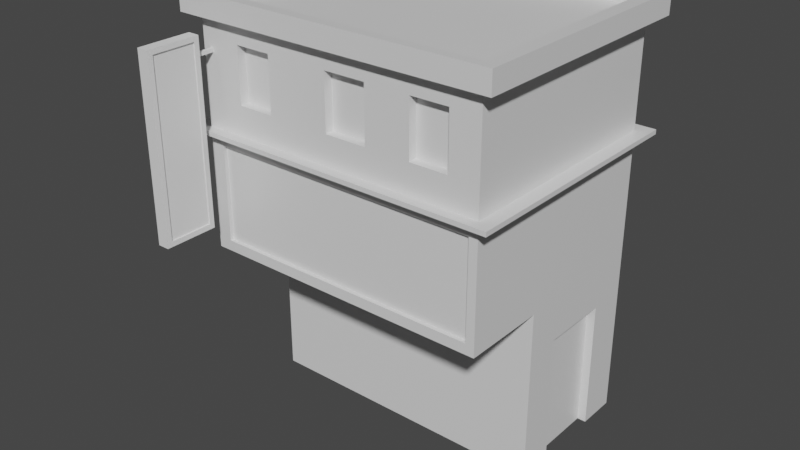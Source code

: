 # Source: House_1.blend  (saved by Blender 2.90.8; exported with 4.5.12 LTS)
import bpy
from mathutils import Matrix  # noqa: F401  (used for matrix-valued properties, if any)

bpy.ops.wm.read_factory_settings(use_empty=True)
scene = bpy.context.scene
scene.name = 'Scene'

# ---- collections
col_collection = bpy.data.collections.new('Collection'); scene.collection.children.link(col_collection)

# ---- materials (node trees are filled in below, after node groups)
mat_material = bpy.data.materials.new('Material')
mat_material.alpha_threshold = 0.0
mat_material.use_transparent_shadow = False
mat_material.line_color = (0.0, 0.0, 0.0, 1.0)

# ---- material node trees
mat_material.use_nodes = True; mat_material.node_tree.nodes.clear()
_N = mat_material.node_tree.nodes; _L = mat_material.node_tree.links
n0 = _N.new('ShaderNodeOutputMaterial'); n0.name = 'Material Output'; n0.location = (300, 300)
n1 = _N.new('ShaderNodeBsdfPrincipled'); n1.name = 'Principled BSDF'; n1.location = (10, 300)
n1.distribution = 'GGX'
n1.subsurface_method = 'BURLEY'
n1.inputs[2].default_value = 0.4
n1.inputs[3].default_value = 1.45
n1.inputs[27].default_value = (0.0, 0.0, 0.0, 1.0)
n1.inputs[28].default_value = 1.0
_L.new(n1.outputs[0], n0.inputs[0])
n0.is_active_output = True

# ---- world
world_world = bpy.data.worlds.new('World'); scene.world = world_world
world_world.use_nodes = True; world_world.node_tree.nodes.clear()
_N = world_world.node_tree.nodes; _L = world_world.node_tree.links
n0 = _N.new('ShaderNodeOutputWorld'); n0.name = 'World Output'; n0.location = (300, 300)
n1 = _N.new('ShaderNodeBackground'); n1.name = 'Background'; n1.location = (10, 300)
n1.inputs[0].default_value = (0.05088, 0.05088, 0.05088, 1.0)
_L.new(n1.outputs[0], n0.inputs[0])
n0.is_active_output = True
world_world.color = (0.05088, 0.05088, 0.05088)
world_world.use_sun_shadow = False
world_world.sun_shadow_jitter_overblur = 0.0

# ---- meshes
me_cube = bpy.data.meshes.new('Cube')
me_cube.from_pydata([(2.3, 1.0, 1.0), (2.3, 1.0, -1.0), (2.3, -0.7, 1.0), (2.3, -0.7, -1.0), (-1.0, 1.0, 1.0), (-1.0, 1.0, -1.0), (-1.0, -0.7, 1.0), (-1.0, -0.7, -1.0), (-1.0, -0.275, -1.0), (-1.0, -1.639, 1.0), (-1.0, -0.275, 1.0), (2.3, -0.275, -1.0), (-1.0, 0.5355, 1.0), (2.3, 0.5355, -1.0), (-1.0, 0.5355, -1.0), (2.3, -1.639, 1.0), (2.3, 1.0, 0.5), (-1.0, -0.7, 0.5), (2.3, -0.7, 0.5), (-1.0, 1.0, 0.5), (2.3, -0.275, 0.5), (-1.0, -0.275, 0.5), (2.3, 0.5355, 0.5), (-1.0, 0.5355, 0.5), (2.4, 1.0, 0.5), (2.4, 1.0, -1.0), (2.4, -0.7, 0.5), (2.4, -0.7, -1.0), (2.4, -0.275, 1.0), (2.4, -0.7, 1.0), (2.4, 0.5355, -1.0), (2.4, 0.5355, 1.0), (2.4, -0.275, -1.0), (2.4, -0.275, 0.5), (2.4, 1.0, 1.0), (2.4, 0.5355, 0.5), (2.569, -0.2595, 2.354), (-1.0, -0.7, 2.359), (-1.171, -0.2595, 2.354), (-1.0, 0.5355, 2.359), (-1.0, 1.0, 2.359), (2.3, 1.0, 2.359), (2.459, 1.143, 2.354), (-1.0, -0.275, 2.359), (2.4, -0.275, 2.359), (2.4, -0.7, 2.359), (2.4, 0.5355, 2.359), (2.4, 1.0, 2.359), (-1.0, -1.639, 2.359), (-0.9893, 1.143, 2.354), (2.4, -1.639, 1.0), (2.4, -1.639, 2.359), (2.4, 1.0, 2.223), (2.3, 1.0, 2.223), (-1.0, -0.275, 2.223), (-1.0, -0.7, 2.223), (-1.0, 1.0, 2.223), (-1.0, 0.5355, 2.223), (2.4, 0.5355, 2.223), (2.4, -0.7, 2.223), (2.4, -0.275, 2.223), (-1.0, -1.639, 2.223), (2.3, -1.639, 2.223), (2.4, -1.639, 2.223), (2.3, 1.0, 1.122), (-1.0, -0.7, 1.122), (-1.0, 1.0, 1.122), (2.4, 0.5355, 1.122), (2.4, -0.275, 1.122), (-1.0, -1.639, 1.122), (2.4, 1.0, 1.122), (-1.0, -0.275, 1.122), (-1.0, 0.5355, 1.122), (2.4, -0.7, 1.122), (2.3, -1.639, 1.122), (2.4, -1.639, 1.122), (-0.835, 1.0, -1.0), (-0.835, -0.7, 1.0), (-0.835, -0.7, -1.0), (-0.835, 1.0, 1.0), (-0.835, -0.275, -1.0), (-0.835, 0.5355, -1.0), (-0.835, 1.0, 0.5), (-0.835, -0.7, 0.5), (-1.171, 1.143, 2.354), (-0.835, 1.0, 2.359), (-1.171, 0.632, 2.354), (-1.171, -1.759, 2.354), (-0.835, -1.639, 1.0), (-1.171, -0.727, 2.354), (-0.835, -1.639, 2.223), (-0.835, 1.0, 2.223), (-0.835, 1.0, 1.122), (-0.835, -1.639, 1.122), (-0.835, -1.682, 1.0), (-1.0, -1.682, 1.0), (-1.0, -1.682, 1.122), (2.3, -1.682, 2.223), (2.3, -1.682, 2.359), (2.4, -1.682, 1.0), (2.3, -1.682, 1.0), (-0.835, -1.682, 2.359), (-1.0, -1.682, 2.359), (2.4, -1.682, 2.359), (2.4, -1.682, 2.223), (-1.0, -1.682, 2.223), (2.3, -1.682, 1.122), (2.4, -1.682, 1.122), (-0.835, -1.682, 2.223), (-0.835, -1.682, 1.122), (-1.0, -0.7, 2.401), (-1.0, -1.639, 2.401), (-0.835, 1.0, 3.668), (-1.0, 1.0, 3.668), (-1.0, 0.5355, 3.668), (-1.0, 0.5355, 2.401), (-1.0, 1.0, 2.401), (-0.835, 1.0, 2.401), (2.3, 1.0, 2.401), (2.3, -0.7, 3.668), (-1.0, -0.275, 2.401), (2.3, -0.275, 3.668), (-0.835, -0.7, 3.668), (2.4, -0.275, 2.401), (2.4, -0.7, 2.401), (2.4, 0.5355, 2.401), (2.4, 1.0, 2.401), (-1.0, -1.639, 3.668), (2.4, -1.639, 2.401), (-1.0, -0.7, 3.668), (-0.835, -1.682, 2.401), (-1.0, -1.682, 2.401), (2.4, -1.682, 2.401), (2.3, -1.682, 2.401), (2.569, -0.727, 2.354), (2.569, 0.632, 2.354), (2.569, 1.143, 2.354), (2.569, -0.2595, 2.406), (-1.171, -1.807, 2.406), (-1.171, -1.807, 2.354), (-0.9893, -1.807, 2.406), (-0.9893, -1.807, 2.354), (2.459, -1.807, 2.354), (2.459, -1.807, 2.406), (-1.171, -1.759, 2.406), (-0.9893, 1.143, 2.406), (2.569, -1.759, 2.354), (-1.171, 1.143, 2.406), (-1.171, 0.632, 2.406), (2.459, 1.143, 2.406), (2.569, -1.807, 2.406), (2.569, -1.807, 2.354), (2.569, -1.759, 2.406), (2.569, -0.727, 2.406), (-1.171, -0.2595, 2.406), (-1.171, -0.727, 2.406), (2.569, 0.632, 2.406), (2.569, 1.143, 2.406), (2.569, -0.2595, 2.354), (2.569, -0.727, 2.354), (-1.171, -0.2595, 2.354), (-1.171, 0.632, 2.354), (-1.171, -0.727, 2.354), (-0.9893, 1.143, 2.354), (2.459, 1.143, 2.354), (-1.171, 1.143, 2.354), (-1.171, -1.759, 2.354), (2.569, 0.632, 2.354), (2.569, 1.143, 2.354), (2.569, -0.2595, 2.406), (-1.171, -1.807, 2.406), (-1.171, -1.807, 2.354), (-0.9893, -1.807, 2.406), (-0.9893, -1.807, 2.354), (2.459, -1.807, 2.354), (2.459, -1.807, 2.406), (-1.171, -1.759, 2.406), (-0.9893, 1.143, 2.406), (2.569, -1.759, 2.354), (-1.171, 1.143, 2.406), (-1.171, 0.632, 2.406), (2.459, 1.143, 2.406), (2.569, -1.807, 2.406), (2.569, -1.807, 2.354), (2.569, -1.759, 2.406), (2.569, -0.727, 2.406), (-1.171, -0.2595, 2.406), (-1.171, -0.727, 2.406), (2.569, 0.632, 2.406), (2.569, 1.143, 2.406), (-1.0, -0.7, 3.601), (-1.0, -1.639, 3.601), (-1.171, -1.759, 2.406), (-1.0, -1.639, 2.401), (2.569, -1.759, 2.406), (-1.0, 0.5355, 3.601), (-1.0, 1.0, 3.601), (-0.835, 1.0, 3.601), (2.3, 1.0, 3.601), (2.4, -1.639, 2.401), (-1.0, -0.275, 3.601), (2.4, -0.7, 2.401), (2.569, -0.727, 2.406), (2.4, -0.275, 3.601), (2.4, -0.7, 3.601), (2.4, 0.5355, 3.601), (2.4, 1.0, 3.601), (-1.171, 0.632, 2.406), (2.4, -1.639, 3.601), (-1.0, 0.5355, 2.401), (-0.835, -1.682, 3.601), (-1.0, -1.682, 3.601), (2.4, -1.682, 3.601), (2.3, -1.682, 3.601), (2.3, 1.0, 3.668), (2.3, 0.5355, 3.668), (-1.0, -0.275, 3.668), (-0.835, -0.275, 3.668), (-0.835, 0.5355, 3.668), (2.4, -0.275, 3.668), (2.4, -0.7, 3.668), (2.4, 0.5355, 3.668), (2.4, 1.0, 3.668), (-0.835, -1.639, 3.668), (2.4, -1.639, 3.668), (2.3, -1.639, 3.668), (-0.835, -1.682, 3.668), (-1.0, -1.682, 3.668), (2.4, -1.682, 3.668), (2.3, -1.682, 3.668), (-1.171, -0.727, 2.406), (-1.0, -0.7, 2.401), (-1.0, -0.275, 2.401), (-1.171, -0.2595, 2.406), (2.569, -1.807, 2.406), (2.4, -1.682, 2.401), (2.3, -1.682, 2.401), (2.459, -1.807, 2.406), (-0.9893, -1.807, 2.406), (-0.835, -1.682, 2.401), (-1.0, -1.682, 2.401), (-1.171, -1.807, 2.406), (-0.9893, 1.143, 2.406), (-0.835, 1.0, 2.401), (2.3, 1.0, 2.401), (2.459, 1.143, 2.406), (-1.0, 1.0, 2.401), (2.4, -0.275, 2.401), (2.4, 0.5355, 2.401), (2.4, 1.0, 2.401), (-1.171, 1.143, 2.406), (2.569, -0.2595, 2.406), (2.569, 0.632, 2.406), (2.569, 1.143, 2.406), (-0.9893, 1.143, 3.671), (2.459, 1.143, 3.671), (-1.171, 0.632, 3.671), (-1.171, 1.143, 3.671), (-1.171, -0.727, 3.671), (-1.171, -1.759, 3.671), (-1.171, -0.727, 3.598), (-1.171, -1.759, 3.598), (-1.171, 0.632, 3.598), (-1.171, 1.143, 3.598), (-0.9893, 1.143, 3.598), (2.459, 1.143, 3.598), (-1.171, -0.2595, 3.598), (2.569, -0.2595, 3.598), (2.569, -0.727, 3.598), (2.569, 0.632, 3.598), (2.569, 1.143, 3.598), (2.569, 0.632, 3.671), (2.569, -0.727, 3.671), (2.569, -0.2595, 3.671), (2.459, -1.807, 3.671), (2.459, -1.807, 3.598), (-1.171, -1.807, 3.671), (-1.171, -1.807, 3.598), (-0.9893, -1.807, 3.598), (-0.9893, -1.807, 3.671), (2.569, -1.759, 3.598), (-1.171, -0.2595, 3.671), (2.569, 1.143, 3.671), (2.569, -1.807, 3.598), (2.569, -1.807, 3.671), (2.569, -1.759, 3.671), (-0.835, 1.0, 3.838), (2.3, 1.0, 3.838), (-1.0, 0.5355, 3.838), (-1.0, 1.0, 3.838), (-1.0, -0.7, 3.838), (-1.0, -1.639, 3.838), (-1.0, -1.682, 3.838), (-1.171, -1.807, 3.841), (2.459, 1.143, 3.841), (-1.171, 0.632, 3.841), (-1.171, 1.143, 3.841), (2.569, 1.143, 3.841), (2.4, 1.0, 3.838), (2.4, 0.5355, 3.838), (2.569, 0.632, 3.841), (-1.0, -0.275, 3.838), (2.4, -0.275, 3.838), (2.4, -0.7, 3.838), (2.4, -1.639, 3.838), (-0.835, -1.682, 3.838), (2.4, -1.682, 3.838), (2.3, -1.682, 3.838), (-0.9893, 1.143, 3.841), (-1.171, -0.727, 3.841), (-1.171, -1.759, 3.841), (-1.171, -0.2595, 3.841), (2.569, -0.2595, 3.841), (2.569, -0.727, 3.841), (2.569, -1.759, 3.841), (-0.9893, -1.807, 3.841), (2.569, -1.807, 3.841), (2.459, -1.807, 3.841), (2.3, -1.682, 3.361), (-1.0, -1.682, 3.361), (-0.835, -1.682, 3.361), (-0.835, 1.0, 3.361), (-1.0, 1.0, 3.361), (-1.0, 0.5355, 3.361), (2.3, 1.0, 3.361), (-1.0, -1.639, 3.361), (2.4, -1.682, 3.361), (2.4, -1.639, 3.361), (2.4, -0.7, 3.361), (-1.0, -0.275, 3.361), (-1.0, -0.7, 3.361), (2.4, 1.0, 3.361), (2.4, -0.275, 3.361), (2.4, 0.5355, 3.361), (2.3, -1.682, 2.737), (-1.0, -1.682, 2.737), (-0.835, 1.0, 2.737), (-1.0, 0.5355, 2.737), (2.4, -1.682, 2.737), (2.4, -1.639, 2.737), (-1.0, -0.275, 2.737), (2.4, -0.275, 2.737), (-0.835, -1.682, 2.737), (-1.0, 1.0, 2.737), (2.3, 1.0, 2.737), (-1.0, -1.639, 2.737), (2.4, -0.7, 2.737), (-1.0, -0.7, 2.737), (2.4, 1.0, 2.737), (2.4, 0.5355, 2.737), (-0.5215, -0.7, -1.0), (-0.5215, 1.0, 1.0), (-0.5215, 1.0, 0.5), (-0.5215, 1.0, 2.359), (-0.6445, 1.143, 2.354), (-0.5215, 1.0, 2.223), (-0.5215, 1.0, 1.122), (-0.5215, 1.0, -1.0), (-0.5215, -0.7, 1.0), (-0.5215, -0.275, -1.0), (-0.5215, 0.5355, -1.0), (-0.5215, -0.7, 0.5), (-0.5215, -1.639, 1.0), (-0.5215, -1.639, 2.223), (-0.5215, -1.639, 1.122), (-0.5215, -1.682, 1.0), (-0.5215, -1.682, 2.359), (-0.5215, -1.682, 2.223), (-0.5215, -1.682, 1.122), (-0.5215, 1.0, 3.668), (-0.5215, 1.0, 2.401), (-0.5215, -1.682, 2.401), (-0.6445, -1.807, 2.354), (-0.6445, 1.143, 2.406), (-0.6445, -1.807, 2.406), (-0.6445, 1.143, 2.354), (-0.6445, -1.807, 2.354), (-0.6445, 1.143, 2.406), (-0.6445, -1.807, 2.406), (-0.5215, 1.0, 3.601), (-0.5215, -1.682, 3.601), (-0.5215, -0.275, 3.668), (-0.5215, 0.5355, 3.668), (-0.5215, -0.7, 3.668), (-0.5215, -1.639, 3.668), (-0.5215, -1.682, 3.668), (-0.5215, 1.0, 2.401), (-0.5215, -1.682, 2.401), (-0.6445, 1.143, 2.406), (-0.6445, -1.807, 2.406), (-0.6445, 1.143, 3.671), (-0.6445, 1.143, 3.598), (-0.6445, -1.807, 3.598), (-0.6445, -1.807, 3.671), (-0.5215, 1.0, 3.838), (-0.5215, -1.682, 3.838), (-0.6445, 1.143, 3.841), (-0.6445, -1.807, 3.841), (-0.5215, -1.682, 3.361), (-0.5215, 1.0, 3.361), (-0.5215, 1.0, 2.737), (-0.5215, -1.682, 2.737), (-0.09827, -0.7, -1.0), (-0.09827, 1.0, 1.0), (-0.09827, 1.0, 0.5), (-0.09827, 1.0, 2.359), (-0.1789, 1.143, 2.354), (-0.09827, 1.0, 2.223), (-0.09827, 1.0, 1.122), (-0.09827, 1.0, 3.668), (-0.09827, 1.0, 2.401), (-0.1789, 1.143, 2.406), (-0.1789, 1.143, 2.354), (-0.1789, 1.143, 2.406), (-0.09827, 1.0, 3.601), (-0.09827, -0.275, 3.668), (-0.09827, 0.5355, 3.668), (-0.09827, 1.0, 2.401), (-0.1789, 1.143, 2.406), (-0.1789, 1.143, 3.671), (-0.1789, 1.143, 3.598), (-0.09827, 1.0, 3.838), (-0.1789, 1.143, 3.841), (-0.09827, 1.0, 3.361), (-0.09827, 1.0, 2.737), (-0.09827, 1.0, -1.0), (-0.09827, -0.7, 1.0), (-0.09827, -0.275, -1.0), (-0.09827, 0.5355, -1.0), (-0.09827, -0.7, 0.5), (-0.09827, -1.639, 1.0), (-0.09827, -1.639, 2.223), (-0.09827, -1.639, 1.122), (-0.09827, -1.682, 1.0), (-0.09827, -1.682, 2.359), (-0.09827, -1.682, 2.223), (-0.09827, -1.682, 1.122), (-0.09827, -1.682, 2.401), (-0.1789, -1.807, 2.354), (-0.1789, -1.807, 2.406), (-0.1789, -1.807, 2.354), (-0.1789, -1.807, 2.406), (-0.09827, -1.682, 3.601), (-0.09827, -0.7, 3.668), (-0.09827, -1.639, 3.668), (-0.09827, -1.682, 3.668), (-0.09827, -1.682, 2.401), (-0.1789, -1.807, 2.406), (-0.1789, -1.807, 3.598), (-0.1789, -1.807, 3.671), (-0.09827, -1.682, 3.838), (-0.1789, -1.807, 3.841), (-0.09827, -1.682, 3.361), (-0.09827, -1.682, 2.737), (2.06, -0.7, -1.0), (2.06, 1.0, 1.0), (2.06, 1.0, 0.5), (2.06, 1.0, 2.359), (2.195, 1.143, 2.354), (2.06, 1.0, 2.223), (2.06, 1.0, 1.122), (2.06, 1.0, 3.668), (2.06, 1.0, 2.401), (2.195, 1.143, 2.406), (2.195, 1.143, 2.354), (2.195, 1.143, 2.406), (2.06, 1.0, 3.601), (2.06, -0.275, 3.668), (2.06, 0.5355, 3.668), (2.06, 1.0, 2.401), (2.195, 1.143, 2.406), (2.195, 1.143, 3.671), (2.195, 1.143, 3.598), (2.06, 1.0, 3.838), (2.195, 1.143, 3.841), (2.06, 1.0, 3.361), (2.06, 1.0, 2.737), (2.06, 1.0, -1.0), (2.06, -0.7, 1.0), (2.06, -0.275, -1.0), (2.06, 0.5355, -1.0), (2.06, -0.7, 0.5), (2.06, -1.639, 1.0), (2.06, -1.639, 2.223), (2.06, -1.639, 1.122), (2.06, -1.682, 1.0), (2.06, -1.682, 2.359), (2.06, -1.682, 2.223), (2.06, -1.682, 1.122), (2.06, -1.682, 2.401), (2.195, -1.807, 2.354), (2.195, -1.807, 2.406), (2.195, -1.807, 2.354), (2.195, -1.807, 2.406), (2.06, -1.682, 3.601), (2.06, -0.7, 3.668), (2.06, -1.639, 3.668), (2.06, -1.682, 3.668), (2.06, -1.682, 2.401), (2.195, -1.807, 2.406), (2.195, -1.807, 3.598), (2.195, -1.807, 3.671), (2.06, -1.682, 3.838), (2.195, -1.807, 3.841), (2.06, -1.682, 3.361), (2.06, -1.682, 2.737), (1.628, 1.0, -1.0), (1.628, -0.7, 1.0), (1.628, -0.275, -1.0), (1.628, 0.5355, -1.0), (1.628, -0.7, 0.5), (1.628, -1.639, 1.0), (1.628, -1.639, 2.223), (1.628, -1.639, 1.122), (1.628, -1.682, 1.0), (1.628, -1.682, 2.359), (1.628, -1.682, 2.223), (1.628, -1.682, 1.122), (1.628, -1.682, 2.401), (1.721, -1.807, 2.354), (1.721, -1.807, 2.406), (1.721, -1.807, 2.354), (1.721, -1.807, 2.406), (1.628, -1.682, 3.601), (1.628, -0.7, 3.668), (1.628, -1.639, 3.668), (1.628, -1.682, 3.668), (1.628, -1.682, 2.401), (1.721, -1.807, 2.406), (1.721, -1.807, 3.598), (1.721, -1.807, 3.671), (1.628, -1.682, 3.838), (1.721, -1.807, 3.841), (1.628, -1.682, 3.361), (1.628, -1.682, 2.737), (1.628, -0.7, -1.0), (1.628, 1.0, 1.0), (1.628, 1.0, 0.5), (1.628, 1.0, 2.359), (1.721, 1.143, 2.354), (1.628, 1.0, 2.223), (1.628, 1.0, 1.122), (1.628, 1.0, 3.668), (1.628, 1.0, 2.401), (1.721, 1.143, 2.406), (1.721, 1.143, 2.354), (1.721, 1.143, 2.406), (1.628, 1.0, 3.601), (1.628, -0.275, 3.668), (1.628, 0.5355, 3.668), (1.628, 1.0, 2.401), (1.721, 1.143, 2.406), (1.721, 1.143, 3.671), (1.721, 1.143, 3.598), (1.628, 1.0, 3.838), (1.721, 1.143, 3.841), (1.628, 1.0, 3.361), (1.628, 1.0, 2.737), (1.11, 1.0, -1.0), (1.11, -0.7, 1.0), (1.11, -0.275, -1.0), (1.11, 0.5355, -1.0), (1.11, -0.7, 0.5), (1.11, -1.639, 1.0), (1.11, -1.639, 2.223), (1.11, -1.639, 1.122), (1.11, -1.682, 1.0), (1.11, -1.682, 2.359), (1.11, -1.682, 2.223), (1.11, -1.682, 1.122), (1.11, -1.682, 2.401), (1.151, -1.807, 2.354), (1.151, -1.807, 2.406), (1.151, -1.807, 2.354), (1.151, -1.807, 2.406), (1.11, -1.682, 3.601), (1.11, -0.7, 3.668), (1.11, -1.639, 3.668), (1.11, -1.682, 3.668), (1.11, -1.682, 2.401), (1.151, -1.807, 2.406), (1.151, -1.807, 3.598), (1.151, -1.807, 3.671), (1.11, -1.682, 3.838), (1.151, -1.807, 3.841), (1.11, -1.682, 3.361), (1.11, -1.682, 2.737), (1.11, -0.7, -1.0), (1.11, 1.0, 1.0), (1.11, 1.0, 0.5), (1.11, 1.0, 2.359), (1.151, 1.143, 2.354), (1.11, 1.0, 2.223), (1.11, 1.0, 1.122), (1.11, 1.0, 3.668), (1.11, 1.0, 2.401), (1.151, 1.143, 2.406), (1.151, 1.143, 2.354), (1.151, 1.143, 2.406), (1.11, 1.0, 3.601), (1.11, -0.275, 3.668), (1.11, 0.5355, 3.668), (1.11, 1.0, 2.401), (1.151, 1.143, 2.406), (1.151, 1.143, 3.671), (1.151, 1.143, 3.598), (1.11, 1.0, 3.838), (1.151, 1.143, 3.841), (1.11, 1.0, 3.361), (1.11, 1.0, 2.737), (0.627, 1.0, -1.0), (0.627, -0.7, 1.0), (0.627, -0.275, -1.0), (0.627, 0.5355, -1.0), (0.627, -0.7, 0.5), (0.627, -1.639, 1.0), (0.627, -1.639, 2.223), (0.627, -1.639, 1.122), (0.627, -1.682, 1.0), (0.627, -1.682, 2.359), (0.627, -1.682, 2.223), (0.627, -1.682, 1.122), (0.627, -1.682, 2.401), (0.6188, -1.807, 2.354), (0.6188, -1.807, 2.406), (0.6188, -1.807, 2.354), (0.6188, -1.807, 2.406), (0.627, -1.682, 3.601), (0.627, -0.7, 3.668), (0.627, -1.639, 3.668), (0.627, -1.682, 3.668), (0.627, -1.682, 2.401), (0.6188, -1.807, 2.406), (0.6188, -1.807, 3.598), (0.6188, -1.807, 3.671), (0.627, -1.682, 3.838), (0.6188, -1.807, 3.841), (0.627, -1.682, 3.361), (0.627, -1.682, 2.737), (0.627, -0.7, -1.0), (0.627, 1.0, 1.0), (0.627, 1.0, 0.5), (0.627, 1.0, 2.359), (0.6188, 1.143, 2.354), (0.627, 1.0, 2.223), (0.627, 1.0, 1.122), (0.627, 1.0, 3.668), (0.627, 1.0, 2.401), (0.6188, 1.143, 2.406), (0.6188, 1.143, 2.354), (0.6188, 1.143, 2.406), (0.627, 1.0, 3.601), (0.627, -0.275, 3.668), (0.627, 0.5355, 3.668), (0.627, 1.0, 2.401), (0.6188, 1.143, 2.406), (0.6188, 1.143, 3.671), (0.6188, 1.143, 3.598), (0.627, 1.0, 3.838), (0.6188, 1.143, 3.841), (0.627, 1.0, 3.361), (0.627, 1.0, 2.737), (-0.09827, -1.582, 3.361), (-0.5215, -1.582, 3.361), (-0.09827, -1.582, 2.737), (-0.5215, -1.582, 2.737), (2.06, -1.582, 2.737), (2.06, -1.582, 3.361), (1.628, -1.582, 3.361), (1.628, -1.582, 2.737), (1.11, -1.582, 2.737), (1.11, -1.582, 3.361), (0.627, -1.582, 3.361), (0.627, -1.582, 2.737)], [], [(59, 45, 51, 63), (83, 77, 6, 17), (23, 12, 4, 19), (479, 11, 3, 454), (2, 18, 26, 29), (456, 455, 0, 16), (58, 52, 47, 46), (480, 13, 11, 479), (17, 6, 10, 21), (91, 56, 40, 85), (57, 54, 43, 39), (477, 1, 13, 480), (11, 20, 33, 32), (21, 10, 12, 23), (8, 21, 23, 14), (22, 13, 30, 35), (7, 17, 21, 8), (477, 456, 16, 1), (1, 16, 24, 25), (14, 23, 19, 5), (78, 83, 17, 7), (33, 28, 29, 26), (35, 31, 28, 33), (24, 34, 31, 35), (25, 24, 35, 30), (32, 33, 26, 27), (491, 143, 237, 499), (56, 57, 39, 40), (18, 3, 27, 26), (16, 0, 34, 24), (13, 1, 25, 30), (3, 11, 32, 27), (20, 22, 35, 33), (116, 117, 243, 246), (45, 44, 36, 134), (37, 48, 87, 89), (48, 102, 139, 87), (85, 40, 84, 49), (143, 150, 234, 237), (54, 55, 37, 43), (60, 58, 46, 44), (52, 53, 41, 47), (59, 60, 44, 45), (364, 93, 109, 368), (50, 75, 107, 99), (65, 6, 9, 69), (2, 29, 50, 15), (120, 115, 209, 232), (478, 2, 15, 482), (37, 55, 61, 48), (69, 9, 95, 96), (73, 68, 60, 59), (70, 64, 53, 52), (68, 67, 58, 60), (71, 65, 55, 54), (66, 72, 57, 56), (72, 71, 54, 57), (92, 66, 56, 91), (67, 70, 52, 58), (73, 59, 63, 75), (29, 73, 75, 50), (31, 34, 70, 67), (79, 4, 66, 92), (12, 10, 71, 72), (4, 12, 72, 66), (10, 6, 65, 71), (28, 31, 67, 68), (34, 0, 64, 70), (29, 28, 68, 73), (75, 63, 104, 107), (9, 88, 94, 95), (55, 65, 69, 61), (483, 62, 97, 487), (351, 79, 92, 356), (356, 92, 91, 355), (62, 74, 106, 97), (6, 77, 88, 9), (93, 90, 108, 109), (138, 140, 238, 241), (39, 43, 38, 86), (124, 128, 199, 201), (131, 111, 193, 240), (350, 361, 83, 78), (5, 19, 82, 76), (5, 76, 81, 14), (355, 91, 85, 353), (14, 81, 80, 8), (19, 4, 79, 82), (8, 80, 78, 7), (361, 358, 77, 83), (97, 104, 103, 98), (487, 97, 98, 486), (106, 107, 104, 97), (100, 99, 107, 106), (485, 100, 106, 488), (95, 94, 109, 96), (96, 109, 108, 105), (105, 108, 101, 102), (15, 50, 99, 100), (145, 147, 250, 242), (61, 69, 96, 105), (43, 37, 89, 38), (482, 15, 100, 485), (63, 51, 103, 104), (48, 61, 105, 102), (371, 130, 239, 387), (399, 321, 197, 379), (328, 332, 203, 204), (504, 318, 213, 494), (322, 323, 195, 196), (318, 326, 212, 213), (319, 320, 210, 211), (321, 322, 196, 197), (323, 329, 200, 195), (331, 324, 198, 206), (330, 325, 191, 190), (326, 327, 208, 212), (327, 328, 204, 208), (329, 330, 190, 200), (333, 331, 206, 205), (332, 333, 205, 203), (110, 120, 232, 231), (374, 140, 172, 378), (151, 146, 178, 183), (150, 143, 175, 182), (49, 84, 165, 163), (89, 87, 166, 162), (140, 138, 170, 172), (84, 86, 161, 165), (147, 145, 177, 179), (146, 134, 159, 178), (87, 139, 171, 166), (153, 152, 184, 185), (354, 49, 163, 375), (490, 142, 174, 492), (149, 157, 189, 181), (142, 151, 183, 174), (157, 156, 188, 189), (44, 46, 135, 36), (152, 153, 202, 194), (46, 47, 136, 135), (132, 133, 236, 235), (102, 101, 141, 139), (103, 51, 146, 151), (486, 98, 142, 490), (157, 149, 245, 253), (98, 103, 151, 142), (130, 131, 240, 239), (47, 41, 42, 136), (51, 45, 134, 146), (40, 39, 86, 84), (462, 118, 244, 469), (353, 85, 49, 354), (156, 157, 253, 252), (375, 163, 177, 377), (174, 183, 182, 175), (159, 158, 169, 185), (166, 171, 170, 176), (165, 161, 180, 179), (171, 173, 172, 170), (492, 174, 175, 493), (162, 166, 176, 187), (163, 165, 179, 177), (161, 160, 186, 180), (168, 164, 181, 189), (183, 178, 184, 182), (178, 159, 185, 184), (160, 162, 187, 186), (167, 168, 189, 188), (158, 167, 188, 169), (144, 155, 187, 176), (138, 144, 176, 170), (36, 135, 167, 158), (148, 147, 179, 180), (152, 150, 182, 184), (135, 136, 168, 167), (463, 149, 181, 465), (134, 36, 158, 159), (155, 154, 186, 187), (86, 38, 160, 161), (136, 42, 164, 168), (154, 148, 180, 186), (137, 153, 185, 169), (156, 137, 169, 188), (38, 89, 162, 160), (139, 141, 173, 171), (274, 284, 316, 317), (204, 203, 267, 268), (127, 129, 290, 291), (228, 229, 307, 306), (212, 208, 280, 283), (197, 196, 263, 264), (276, 279, 315, 293), (195, 200, 266, 262), (208, 204, 268, 280), (191, 211, 277, 261), (226, 227, 292, 305), (494, 213, 275, 500), (200, 190, 260, 266), (258, 259, 310, 309), (213, 212, 283, 275), (325, 319, 211, 191), (122, 129, 127, 223), (217, 216, 129, 122), (214, 215, 221, 222), (218, 114, 216, 217), (112, 113, 114, 218), (215, 121, 219, 221), (121, 119, 220, 219), (220, 119, 225, 224), (369, 112, 218, 382), (382, 218, 217, 381), (381, 217, 122, 383), (383, 122, 223, 384), (223, 127, 227, 226), (224, 225, 229, 228), (384, 223, 226, 385), (254, 257, 296, 308), (199, 235, 234, 194), (246, 243, 242, 250), (232, 209, 207, 233), (201, 199, 194, 202), (240, 193, 192, 241), (387, 239, 238, 389), (231, 232, 233, 230), (235, 236, 237, 234), (239, 240, 241, 238), (469, 244, 245, 470), (247, 201, 202, 251), (248, 247, 251, 252), (249, 248, 252, 253), (193, 231, 230, 192), (244, 249, 253, 245), (209, 246, 250, 207), (128, 132, 235, 199), (155, 144, 192, 230), (144, 138, 241, 192), (123, 124, 201, 247), (147, 148, 207, 250), (150, 152, 194, 234), (125, 123, 247, 248), (373, 145, 242, 388), (126, 125, 248, 249), (154, 155, 230, 233), (111, 110, 231, 193), (148, 154, 233, 207), (118, 126, 249, 244), (153, 137, 251, 202), (137, 156, 252, 251), (115, 116, 246, 209), (266, 260, 258, 281), (269, 270, 282, 271), (267, 269, 271, 273), (261, 277, 276, 259), (391, 264, 254, 390), (268, 267, 273, 272), (500, 275, 274, 501), (263, 262, 256, 257), (275, 283, 284, 274), (277, 278, 279, 276), (264, 263, 257, 254), (262, 266, 281, 256), (270, 265, 255, 282), (260, 261, 259, 258), (283, 280, 285, 284), (280, 268, 272, 285), (257, 256, 295, 296), (203, 205, 269, 267), (285, 272, 313, 314), (390, 254, 308, 396), (205, 206, 270, 269), (282, 255, 294, 297), (190, 191, 261, 260), (214, 222, 298, 287), (206, 198, 265, 270), (271, 282, 297, 300), (114, 113, 289, 288), (273, 271, 300, 312), (196, 195, 262, 263), (222, 221, 299, 298), (379, 197, 264, 391), (211, 210, 278, 277), (290, 301, 311, 309), (291, 290, 309, 310), (306, 307, 317, 316), (305, 292, 293, 315), (287, 298, 297, 294), (288, 289, 296, 295), (298, 299, 300, 297), (395, 305, 315, 397), (292, 291, 310, 293), (303, 304, 314, 313), (301, 288, 295, 311), (289, 286, 308, 296), (304, 306, 316, 314), (302, 303, 313, 312), (473, 287, 294, 474), (299, 302, 312, 300), (129, 216, 301, 290), (385, 226, 305, 395), (501, 274, 317, 503), (227, 127, 291, 292), (220, 224, 304, 303), (259, 276, 293, 310), (216, 114, 288, 301), (284, 285, 314, 316), (113, 112, 286, 289), (224, 228, 306, 304), (281, 258, 309, 311), (219, 220, 303, 302), (461, 214, 287, 473), (256, 281, 311, 295), (221, 219, 302, 299), (272, 273, 312, 313), (345, 335, 319, 325), (341, 349, 333, 332), (349, 348, 331, 333), (340, 347, 330, 329), (339, 346, 328, 327), (338, 339, 327, 326), (347, 345, 325, 330), (348, 344, 324, 331), (337, 340, 329, 323), (336, 343, 322, 321), (335, 342, 320, 319), (334, 338, 326, 318), (343, 337, 323, 322), (505, 334, 318, 504), (346, 341, 332, 328), (400, 336, 321, 399), (370, 117, 336, 400), (124, 123, 341, 346), (489, 133, 334, 505), (116, 115, 337, 343), (133, 132, 338, 334), (131, 130, 342, 335), (117, 116, 343, 336), (115, 120, 340, 337), (126, 118, 344, 348), (110, 111, 345, 347), (132, 128, 339, 338), (128, 124, 346, 339), (120, 110, 347, 340), (125, 126, 348, 349), (123, 125, 349, 341), (111, 131, 335, 345), (130, 371, 401, 342), (410, 370, 400, 424), (424, 400, 399, 423), (342, 401, 398, 320), (112, 369, 394, 286), (279, 393, 397, 315), (445, 385, 395, 450), (286, 394, 396, 308), (450, 395, 397, 451), (414, 379, 391, 420), (419, 390, 396, 422), (278, 392, 393, 279), (420, 391, 390, 419), (411, 373, 388, 418), (243, 386, 388, 242), (446, 387, 389, 447), (444, 384, 385, 445), (443, 383, 384, 444), (415, 381, 383, 443), (416, 382, 381, 415), (409, 369, 382, 416), (210, 380, 392, 278), (145, 373, 377, 177), (173, 376, 378, 172), (412, 375, 377, 413), (405, 353, 354, 406), (117, 370, 386, 243), (101, 366, 372, 141), (141, 372, 376, 173), (406, 354, 375, 412), (439, 374, 378, 441), (320, 398, 380, 210), (423, 399, 379, 414), (437, 371, 387, 446), (88, 362, 365, 94), (94, 365, 368, 109), (108, 367, 366, 101), (429, 426, 358, 361), (407, 355, 353, 405), (402, 429, 361, 350), (408, 356, 355, 407), (403, 351, 356, 408), (90, 363, 367, 108), (77, 358, 362, 88), (432, 364, 368, 436), (140, 374, 389, 238), (76, 82, 352, 357), (76, 357, 360, 81), (81, 360, 359, 80), (82, 79, 351, 352), (80, 359, 350, 78), (617, 432, 436, 621), (640, 403, 408, 645), (645, 408, 407, 644), (639, 614, 429, 402), (644, 407, 405, 642), (614, 611, 426, 429), (622, 437, 446, 631), (660, 423, 414, 651), (624, 439, 441, 626), (643, 406, 412, 649), (642, 405, 406, 643), (649, 412, 413, 650), (646, 409, 416, 653), (653, 416, 415, 652), (652, 415, 443, 628), (628, 443, 444, 629), (629, 444, 445, 630), (631, 446, 447, 632), (648, 411, 418, 655), (657, 420, 419, 656), (656, 419, 422, 659), (651, 414, 420, 657), (635, 450, 451, 636), (630, 445, 450, 635), (661, 424, 423, 660), (647, 410, 424, 661), (371, 437, 453, 401), (401, 453, 664, 665), (369, 409, 421, 394), (393, 449, 451, 397), (394, 421, 422, 396), (392, 448, 449, 393), (386, 417, 418, 388), (380, 442, 448, 392), (373, 411, 413, 377), (376, 440, 441, 378), (370, 410, 417, 386), (366, 434, 438, 372), (372, 438, 440, 376), (398, 452, 442, 380), (362, 430, 433, 365), (365, 433, 436, 368), (367, 435, 434, 366), (363, 431, 435, 367), (358, 426, 430, 362), (374, 439, 447, 389), (357, 352, 404, 425), (357, 425, 428, 360), (360, 428, 427, 359), (352, 351, 403, 404), (359, 427, 402, 350), (118, 462, 476, 344), (344, 476, 475, 324), (229, 497, 502, 307), (307, 502, 503, 317), (198, 466, 472, 265), (255, 471, 474, 294), (265, 472, 471, 255), (149, 463, 470, 245), (236, 498, 499, 237), (225, 496, 497, 229), (119, 495, 496, 225), (121, 467, 495, 119), (215, 468, 467, 121), (214, 461, 468, 215), (164, 464, 465, 181), (41, 457, 458, 42), (42, 458, 464, 164), (143, 491, 493, 175), (324, 475, 466, 198), (133, 489, 498, 236), (18, 2, 478, 481), (53, 459, 457, 41), (3, 18, 481, 454), (64, 460, 459, 53), (0, 455, 460, 64), (74, 484, 488, 106), (518, 489, 505, 534), (586, 585, 671, 670), (542, 461, 473, 554), (530, 501, 503, 532), (554, 473, 474, 555), (529, 500, 501, 530), (550, 469, 470, 551), (523, 494, 500, 529), (544, 463, 465, 546), (521, 492, 493, 522), (543, 462, 469, 550), (515, 486, 490, 519), (519, 490, 492, 521), (533, 504, 494, 523), (511, 482, 485, 514), (514, 485, 488, 517), (516, 487, 486, 515), (512, 483, 487, 516), (507, 478, 482, 511), (520, 491, 499, 528), (506, 537, 456, 477), (506, 477, 480, 509), (509, 480, 479, 508), (537, 536, 455, 456), (508, 479, 454, 535), (560, 508, 535, 587), (589, 588, 536, 537), (561, 509, 508, 560), (558, 506, 509, 561), (558, 589, 537, 506), (572, 520, 528, 580), (559, 507, 511, 563), (564, 512, 516, 568), (568, 516, 515, 567), (566, 514, 517, 569), (563, 511, 514, 566), (585, 533, 523, 575), (571, 519, 521, 573), (567, 515, 519, 571), (595, 543, 550, 602), (573, 521, 522, 574), (596, 544, 546, 598), (575, 523, 529, 581), (602, 550, 551, 603), (581, 529, 530, 582), (606, 554, 555, 607), (582, 530, 532, 584), (594, 542, 554, 606), (586, 534, 533, 585), (570, 518, 534, 586), (462, 543, 557, 476), (476, 557, 556, 475), (497, 526, 531, 502), (502, 531, 532, 503), (466, 547, 553, 472), (471, 552, 555, 474), (472, 553, 552, 471), (463, 544, 551, 470), (498, 527, 528, 499), (496, 525, 526, 497), (495, 524, 525, 496), (467, 548, 524, 495), (468, 549, 548, 467), (461, 542, 549, 468), (464, 545, 546, 465), (457, 538, 539, 458), (458, 539, 545, 464), (491, 520, 522, 493), (475, 556, 547, 466), (489, 518, 527, 498), (481, 478, 507, 510), (459, 540, 538, 457), (454, 481, 510, 535), (460, 541, 540, 459), (455, 536, 541, 460), (484, 513, 517, 488), (622, 570, 586, 638), (585, 637, 672, 671), (646, 594, 606, 658), (634, 582, 584, 636), (658, 606, 607, 659), (633, 581, 582, 634), (654, 602, 603, 655), (627, 575, 581, 633), (648, 596, 598, 650), (625, 573, 574, 626), (647, 595, 602, 654), (619, 567, 571, 623), (623, 571, 573, 625), (637, 585, 575, 627), (615, 563, 566, 618), (618, 566, 569, 621), (620, 568, 567, 619), (616, 564, 568, 620), (611, 559, 563, 615), (624, 572, 580, 632), (610, 641, 589, 558), (610, 558, 561, 613), (613, 561, 560, 612), (641, 640, 588, 589), (612, 560, 587, 639), (543, 595, 609, 557), (557, 609, 608, 556), (526, 578, 583, 531), (531, 583, 584, 532), (547, 599, 605, 553), (552, 604, 607, 555), (553, 605, 604, 552), (544, 596, 603, 551), (527, 579, 580, 528), (525, 577, 578, 526), (524, 576, 577, 525), (548, 600, 576, 524), (549, 601, 600, 548), (542, 594, 601, 549), (545, 597, 598, 546), (538, 590, 591, 539), (539, 591, 597, 545), (520, 572, 574, 522), (556, 608, 599, 547), (518, 570, 579, 527), (510, 507, 559, 562), (540, 592, 590, 538), (535, 510, 562, 587), (541, 593, 592, 540), (536, 588, 593, 541), (513, 565, 569, 517), (427, 612, 639, 402), (404, 403, 640, 641), (428, 613, 612, 427), (425, 610, 613, 428), (425, 404, 641, 610), (439, 624, 632, 447), (426, 611, 615, 430), (431, 616, 620, 435), (435, 620, 619, 434), (433, 618, 621, 436), (430, 615, 618, 433), (452, 637, 627, 442), (438, 623, 625, 440), (434, 619, 623, 438), (410, 647, 654, 417), (440, 625, 626, 441), (411, 648, 650, 413), (442, 627, 633, 448), (417, 654, 655, 418), (448, 633, 634, 449), (421, 658, 659, 422), (449, 634, 636, 451), (409, 646, 658, 421), (453, 638, 637, 452), (437, 622, 638, 453), (595, 647, 661, 609), (609, 661, 660, 608), (578, 630, 635, 583), (583, 635, 636, 584), (599, 651, 657, 605), (604, 656, 659, 607), (605, 657, 656, 604), (596, 648, 655, 603), (579, 631, 632, 580), (577, 629, 630, 578), (576, 628, 629, 577), (600, 652, 628, 576), (601, 653, 652, 600), (594, 646, 653, 601), (597, 649, 650, 598), (590, 642, 643, 591), (591, 643, 649, 597), (572, 624, 626, 574), (608, 660, 651, 599), (570, 622, 631, 579), (562, 559, 611, 614), (592, 644, 642, 590), (587, 562, 614, 639), (593, 645, 644, 592), (588, 640, 645, 593), (565, 617, 621, 569), (534, 505, 666, 669), (533, 534, 669, 668), (452, 398, 663, 662), (638, 586, 670, 673), (398, 401, 665, 663), (637, 638, 673, 672), (505, 504, 667, 666), (504, 533, 668, 667), (453, 452, 662, 664)])
_uv = me_cube.uv_layers.new(name='UVMap')
_uv.uv.foreach_set('vector', [0.625, 0.75, 0.625, 0.75, 0.625, 0.75, 0.625, 0.75, 0.5625, 0.9875, 0.625, 0.9875, 0.625, 1.0, 0.5625, 1.0, 0.5625, 0.1937, 0.625, 0.1937, 0.625, 0.25, 0.5625, 0.25, 0.3568, 0.6875, 0.375, 0.6875, 0.375, 0.75, 0.3568, 0.75, 0.625, 0.75, 0.5625, 0.75, 0.5625, 0.75, 0.625, 0.75, 0.5625, 0.4818, 0.625, 0.4818, 0.625, 0.5, 0.5625, 0.5, 0.625, 0.5562, 0.625, 0.5, 0.625, 0.5, 0.625, 0.5562, 0.3568, 0.5562, 0.375, 0.5562, 0.375, 0.6875, 0.3568, 0.6875, 0.5625, 0.0, 0.625, 0.0, 0.625, 0.0625, 0.5625, 0.0625, 0.625, 0.2625, 0.625, 0.25, 0.625, 0.25, 0.625, 0.2625, 0.625, 0.1937, 0.625, 0.0625, 0.625, 0.0625, 0.625, 0.1937, 0.3568, 0.5, 0.375, 0.5, 0.375, 0.5562, 0.3568, 0.5562, 0.375, 0.6875, 0.5625, 0.6875, 0.5625, 0.6875, 0.375, 0.6875, 0.5625, 0.0625, 0.625, 0.0625, 0.625, 0.1937, 0.5625, 0.1937, 0.375, 0.0625, 0.5625, 0.0625, 0.5625, 0.1937, 0.375, 0.1937, 0.5625, 0.5562, 0.375, 0.5562, 0.375, 0.5562, 0.5625, 0.5562, 0.375, 0.0, 0.5625, 0.0, 0.5625, 0.0625, 0.375, 0.0625, 0.375, 0.4818, 0.5625, 0.4818, 0.5625, 0.5, 0.375, 0.5, 0.375, 0.5, 0.5625, 0.5, 0.5625, 0.5, 0.375, 0.5, 0.375, 0.1937, 0.5625, 0.1937, 0.5625, 0.25, 0.375, 0.25, 0.375, 0.9875, 0.5625, 0.9875, 0.5625, 1.0, 0.375, 1.0, 0.5625, 0.6875, 0.625, 0.6875, 0.625, 0.75, 0.5625, 0.75, 0.5625, 0.5562, 0.625, 0.5562, 0.625, 0.6875, 0.5625, 0.6875, 0.5625, 0.5, 0.625, 0.5, 0.625, 0.5562, 0.5625, 0.5562, 0.375, 0.5, 0.5625, 0.5, 0.5625, 0.5562, 0.375, 0.5562, 0.375, 0.6875, 0.5625, 0.6875, 0.5625, 0.75, 0.375, 0.75, 0.6408, 0.75, 0.625, 0.75, 0.625, 0.75, 0.6432, 0.75, 0.625, 0.25, 0.625, 0.1937, 0.625, 0.1937, 0.625, 0.25, 0.5625, 0.75, 0.375, 0.75, 0.375, 0.75, 0.5625, 0.75, 0.5625, 0.5, 0.625, 0.5, 0.625, 0.5, 0.5625, 0.5, 0.375, 0.5562, 0.375, 0.5, 0.375, 0.5, 0.375, 0.5562, 0.375, 0.75, 0.375, 0.6875, 0.375, 0.6875, 0.375, 0.75, 0.5625, 0.6875, 0.5625, 0.5562, 0.5625, 0.5562, 0.5625, 0.6875, 0.875, 0.5, 0.8625, 0.5, 0.8625, 0.5, 0.875, 0.5, 0.625, 0.75, 0.625, 0.6875, 0.625, 0.6875, 0.625, 0.75, 0.625, 0.0, 0.625, 0.0, 0.625, 0.0, 0.625, 0.0, 0.625, 0.0, 0.625, 0.0, 0.625, 0.0, 0.625, 0.0, 0.625, 0.2625, 0.625, 0.25, 0.625, 0.25, 0.625, 0.2625, 0.625, 0.75, 0.625, 0.75, 0.625, 0.75, 0.625, 0.75, 0.625, 0.0625, 0.625, 0.0, 0.625, 0.0, 0.625, 0.0625, 0.625, 0.6875, 0.625, 0.5562, 0.625, 0.5562, 0.625, 0.6875, 0.625, 0.5, 0.625, 0.5, 0.625, 0.5, 0.625, 0.5, 0.625, 0.75, 0.625, 0.6875, 0.625, 0.6875, 0.625, 0.75, 0.625, 0.9638, 0.625, 0.9875, 0.625, 0.9875, 0.625, 0.9638, 0.625, 0.75, 0.625, 0.75, 0.625, 0.75, 0.625, 0.75, 0.625, 0.0, 0.625, 0.0, 0.625, 0.0, 0.625, 0.0, 0.625, 0.75, 0.625, 0.75, 0.625, 0.75, 0.625, 0.75, 0.875, 0.6875, 0.875, 0.5562, 0.875, 0.5562, 0.875, 0.6875, 0.625, 0.7682, 0.625, 0.75, 0.625, 0.75, 0.625, 0.7682, 0.625, 0.0, 0.625, 0.0, 0.625, 0.0, 0.625, 0.0, 0.625, 0.0, 0.625, 0.0, 0.625, 0.0, 0.625, 0.0, 0.625, 0.75, 0.625, 0.6875, 0.625, 0.6875, 0.625, 0.75, 0.625, 0.5, 0.625, 0.5, 0.625, 0.5, 0.625, 0.5, 0.625, 0.6875, 0.625, 0.5562, 0.625, 0.5562, 0.625, 0.6875, 0.625, 0.0625, 0.625, 0.0, 0.625, 0.0, 0.625, 0.0625, 0.625, 0.25, 0.625, 0.1937, 0.625, 0.1937, 0.625, 0.25, 0.625, 0.1937, 0.625, 0.0625, 0.625, 0.0625, 0.625, 0.1937, 0.625, 0.2625, 0.625, 0.25, 0.625, 0.25, 0.625, 0.2625, 0.625, 0.5562, 0.625, 0.5, 0.625, 0.5, 0.625, 0.5562, 0.625, 0.75, 0.625, 0.75, 0.625, 0.75, 0.625, 0.75, 0.625, 0.75, 0.625, 0.75, 0.625, 0.75, 0.625, 0.75, 0.625, 0.5562, 0.625, 0.5, 0.625, 0.5, 0.625, 0.5562, 0.625, 0.2625, 0.625, 0.25, 0.625, 0.25, 0.625, 0.2625, 0.625, 0.1937, 0.625, 0.0625, 0.625, 0.0625, 0.625, 0.1937, 0.625, 0.25, 0.625, 0.1937, 0.625, 0.1937, 0.625, 0.25, 0.625, 0.0625, 0.625, 0.0, 0.625, 0.0, 0.625, 0.0625, 0.625, 0.6875, 0.625, 0.5562, 0.625, 0.5562, 0.625, 0.6875, 0.625, 0.5, 0.625, 0.5, 0.625, 0.5, 0.625, 0.5, 0.625, 0.75, 0.625, 0.6875, 0.625, 0.6875, 0.625, 0.75, 0.625, 0.75, 0.625, 0.75, 0.625, 0.75, 0.625, 0.75, 0.625, 1.0, 0.625, 0.9875, 0.625, 0.9875, 0.625, 1.0, 0.625, 0.0, 0.625, 0.0, 0.625, 0.0, 0.625, 0.0, 0.625, 0.7682, 0.625, 0.75, 0.625, 0.75, 0.625, 0.7682, 0.625, 0.2862, 0.625, 0.2625, 0.625, 0.2625, 0.625, 0.2862, 0.625, 0.2862, 0.625, 0.2625, 0.625, 0.2625, 0.625, 0.2862, 0.625, 0.75, 0.625, 0.75, 0.625, 0.75, 0.625, 0.75, 0.625, 1.0, 0.625, 0.9875, 0.625, 0.9875, 0.625, 1.0, 0.625, 0.9875, 0.625, 0.9875, 0.625, 0.9875, 0.625, 0.9875, 0.875, 0.75, 0.8625, 0.75, 0.8625, 0.75, 0.875, 0.75, 0.625, 0.1937, 0.625, 0.0625, 0.625, 0.0625, 0.625, 0.1937, 0.625, 0.75, 0.625, 0.75, 0.625, 0.75, 0.625, 0.75, 0.875, 0.75, 0.875, 0.75, 0.875, 0.75, 0.875, 0.75, 0.375, 0.9638, 0.5625, 0.9638, 0.5625, 0.9875, 0.375, 0.9875, 0.375, 0.25, 0.5625, 0.25, 0.5625, 0.2625, 0.375, 0.2625, 0.125, 0.5, 0.1375, 0.5, 0.1375, 0.5563, 0.125, 0.5563, 0.625, 0.2862, 0.625, 0.2625, 0.625, 0.2625, 0.625, 0.2863, 0.125, 0.5563, 0.1375, 0.5563, 0.1375, 0.6875, 0.125, 0.6875, 0.5625, 0.25, 0.625, 0.25, 0.625, 0.2625, 0.5625, 0.2625, 0.125, 0.6875, 0.1375, 0.6875, 0.1375, 0.75, 0.125, 0.75, 0.5625, 0.9638, 0.625, 0.9638, 0.625, 0.9875, 0.5625, 0.9875, 0.625, 0.75, 0.625, 0.75, 0.625, 0.75, 0.625, 0.75, 0.625, 0.7682, 0.625, 0.75, 0.625, 0.75, 0.625, 0.7682, 0.625, 0.75, 0.625, 0.75, 0.625, 0.75, 0.625, 0.75, 0.625, 0.75, 0.625, 0.75, 0.625, 0.75, 0.625, 0.75, 0.625, 0.7682, 0.625, 0.75, 0.625, 0.75, 0.625, 0.7682, 0.625, 1.0, 0.625, 0.9875, 0.625, 0.9875, 0.625, 1.0, 0.625, 1.0, 0.625, 0.9875, 0.625, 0.9875, 0.625, 1.0, 0.625, 1.0, 0.625, 0.9875, 0.625, 0.9875, 0.625, 1.0, 0.625, 0.75, 0.625, 0.75, 0.625, 0.75, 0.625, 0.75, 0.8625, 0.5, 0.875, 0.5, 0.875, 0.5, 0.8625, 0.5, 0.625, 0.0, 0.625, 0.0, 0.625, 0.0, 0.625, 0.0, 0.625, 0.0625, 0.625, 0.0, 0.625, 0.0, 0.625, 0.0625, 0.625, 0.7682, 0.625, 0.75, 0.625, 0.75, 0.625, 0.7682, 0.625, 0.75, 0.625, 0.75, 0.625, 0.75, 0.625, 0.75, 0.625, 0.0, 0.625, 0.0, 0.625, 0.0, 0.625, 0.0, 0.8388, 0.75, 0.8625, 0.75, 0.8625, 0.75, 0.8388, 0.75, 0.8388, 0.5, 0.8625, 0.5, 0.8625, 0.5, 0.8388, 0.5, 0.625, 0.75, 0.625, 0.6875, 0.625, 0.6875, 0.625, 0.75, 0.6432, 0.75, 0.625, 0.75, 0.625, 0.75, 0.6432, 0.75, 0.875, 0.5, 0.875, 0.5562, 0.875, 0.5562, 0.875, 0.5, 0.625, 0.75, 0.625, 0.75, 0.625, 0.75, 0.625, 0.75, 0.875, 0.75, 0.8625, 0.75, 0.8625, 0.75, 0.875, 0.75, 0.8625, 0.5, 0.875, 0.5, 0.875, 0.5, 0.8625, 0.5, 0.875, 0.5562, 0.875, 0.6875, 0.875, 0.6875, 0.875, 0.5562, 0.625, 0.5, 0.625, 0.5, 0.625, 0.5, 0.625, 0.5, 0.875, 0.75, 0.875, 0.75, 0.875, 0.75, 0.875, 0.75, 0.625, 0.75, 0.625, 0.75, 0.625, 0.75, 0.625, 0.75, 0.625, 0.75, 0.625, 0.75, 0.625, 0.75, 0.625, 0.75, 0.875, 0.6875, 0.875, 0.75, 0.875, 0.75, 0.875, 0.6875, 0.625, 0.5562, 0.625, 0.5, 0.625, 0.5, 0.625, 0.5562, 0.625, 0.6875, 0.625, 0.5562, 0.625, 0.5562, 0.625, 0.6875, 0.875, 0.75, 0.875, 0.6875, 0.875, 0.6875, 0.875, 0.75, 0.625, 0.9638, 0.625, 0.9875, 0.625, 0.9875, 0.625, 0.9638, 0.625, 0.75, 0.625, 0.75, 0.625, 0.75, 0.625, 0.75, 0.625, 0.75, 0.625, 0.75, 0.625, 0.75, 0.625, 0.75, 0.625, 0.2625, 0.625, 0.25, 0.625, 0.25, 0.625, 0.2625, 0.625, 0.0, 0.625, 0.0, 0.625, 0.0, 0.625, 0.0, 0.8625, 0.75, 0.875, 0.75, 0.875, 0.75, 0.8625, 0.75, 0.625, 0.25, 0.625, 0.1937, 0.625, 0.1937, 0.625, 0.25, 0.875, 0.5, 0.8625, 0.5, 0.8625, 0.5, 0.875, 0.5, 0.625, 0.75, 0.625, 0.75, 0.625, 0.75, 0.625, 0.75, 0.625, 0.0, 0.625, 0.0, 0.625, 0.0, 0.625, 0.0, 0.625, 0.75, 0.625, 0.75, 0.625, 0.75, 0.625, 0.75, 0.625, 0.2862, 0.625, 0.2625, 0.625, 0.2625, 0.625, 0.2862, 0.625, 0.7682, 0.625, 0.75, 0.625, 0.75, 0.625, 0.7682, 0.625, 0.5, 0.625, 0.5, 0.625, 0.5, 0.625, 0.5, 0.625, 0.75, 0.625, 0.75, 0.625, 0.75, 0.625, 0.75, 0.625, 0.5, 0.625, 0.5562, 0.625, 0.5562, 0.625, 0.5, 0.625, 0.6875, 0.625, 0.5562, 0.625, 0.5562, 0.625, 0.6875, 0.625, 0.75, 0.625, 0.75, 0.625, 0.75, 0.625, 0.75, 0.625, 0.5562, 0.625, 0.5, 0.625, 0.5, 0.625, 0.5562, 0.625, 0.75, 0.625, 0.75, 0.625, 0.75, 0.625, 0.75, 0.625, 1.0, 0.625, 0.9875, 0.625, 0.9875, 0.625, 1.0, 0.625, 0.75, 0.625, 0.75, 0.625, 0.75, 0.625, 0.75, 0.625, 0.7682, 0.625, 0.75, 0.625, 0.75, 0.625, 0.7682, 0.625, 0.5, 0.625, 0.5, 0.625, 0.5, 0.625, 0.5, 0.625, 0.75, 0.625, 0.75, 0.625, 0.75, 0.625, 0.75, 0.8625, 0.75, 0.875, 0.75, 0.875, 0.75, 0.8625, 0.75, 0.625, 0.5, 0.625, 0.5, 0.625, 0.5, 0.625, 0.5, 0.625, 0.75, 0.625, 0.75, 0.625, 0.75, 0.625, 0.75, 0.625, 0.25, 0.625, 0.1937, 0.625, 0.1937, 0.625, 0.25, 0.6432, 0.5, 0.625, 0.5, 0.625, 0.5, 0.6432, 0.5, 0.625, 0.2863, 0.625, 0.2625, 0.625, 0.2625, 0.625, 0.2862, 0.625, 0.5562, 0.625, 0.5, 0.625, 0.5, 0.625, 0.5562, 0.625, 0.2862, 0.625, 0.2625, 0.625, 0.2625, 0.625, 0.2862, 0.625, 0.75, 0.625, 0.75, 0.625, 0.75, 0.625, 0.75, 0.625, 0.75, 0.625, 0.6875, 0.625, 0.6875, 0.625, 0.75, 0.625, 0.0, 0.625, 0.0, 0.625, 0.0, 0.625, 0.0, 0.625, 0.25, 0.625, 0.1937, 0.625, 0.1937, 0.625, 0.25, 0.625, 1.0, 0.625, 0.9875, 0.625, 0.9875, 0.625, 1.0, 0.625, 0.7682, 0.625, 0.75, 0.625, 0.75, 0.625, 0.7682, 0.625, 0.0, 0.625, 0.0, 0.625, 0.0, 0.625, 0.0, 0.625, 0.2625, 0.625, 0.25, 0.625, 0.25, 0.625, 0.2625, 0.625, 0.1937, 0.625, 0.0625, 0.625, 0.0625, 0.625, 0.1937, 0.625, 0.5, 0.625, 0.5, 0.625, 0.5, 0.625, 0.5, 0.625, 0.75, 0.625, 0.75, 0.625, 0.75, 0.625, 0.75, 0.625, 0.75, 0.625, 0.75, 0.625, 0.75, 0.625, 0.75, 0.625, 0.0625, 0.625, 0.0, 0.625, 0.0, 0.625, 0.0625, 0.625, 0.5562, 0.625, 0.5, 0.625, 0.5, 0.625, 0.5562, 0.625, 0.6875, 0.625, 0.5562, 0.625, 0.5562, 0.625, 0.6875, 0.875, 0.75, 0.875, 0.75, 0.875, 0.75, 0.875, 0.75, 0.875, 0.75, 0.875, 0.75, 0.875, 0.75, 0.875, 0.75, 0.625, 0.6875, 0.625, 0.5562, 0.625, 0.5562, 0.625, 0.6875, 0.875, 0.5562, 0.875, 0.5, 0.875, 0.5, 0.875, 0.5562, 0.625, 0.75, 0.625, 0.75, 0.625, 0.75, 0.625, 0.75, 0.625, 0.5562, 0.625, 0.5, 0.625, 0.5, 0.625, 0.5562, 0.625, 0.4818, 0.625, 0.5, 0.625, 0.5, 0.625, 0.4818, 0.625, 0.75, 0.625, 0.6875, 0.625, 0.6875, 0.625, 0.75, 0.875, 0.75, 0.875, 0.6875, 0.875, 0.6875, 0.875, 0.75, 0.625, 0.1937, 0.625, 0.0625, 0.625, 0.0625, 0.625, 0.1937, 0.625, 0.5, 0.625, 0.5, 0.625, 0.5, 0.625, 0.5, 0.875, 0.6875, 0.875, 0.5562, 0.875, 0.5562, 0.875, 0.6875, 0.625, 0.6875, 0.625, 0.75, 0.625, 0.75, 0.625, 0.6875, 0.625, 0.5562, 0.625, 0.6875, 0.625, 0.6875, 0.625, 0.5562, 0.625, 0.0625, 0.625, 0.0, 0.625, 0.0, 0.625, 0.0625, 0.625, 1.0, 0.625, 0.9875, 0.625, 0.9875, 0.625, 1.0, 0.625, 0.75, 0.625, 0.75, 0.625, 0.75, 0.625, 0.75, 0.625, 0.75, 0.625, 0.6875, 0.625, 0.6875, 0.625, 0.75, 0.875, 0.75, 0.875, 0.75, 0.875, 0.75, 0.875, 0.75, 0.625, 0.75, 0.625, 0.75, 0.625, 0.75, 0.625, 0.75, 0.625, 0.75, 0.625, 0.75, 0.625, 0.75, 0.625, 0.75, 0.8625, 0.5, 0.875, 0.5, 0.875, 0.5, 0.8625, 0.5, 0.875, 0.75, 0.8625, 0.75, 0.8625, 0.75, 0.875, 0.75, 0.875, 0.5562, 0.875, 0.6875, 0.875, 0.6875, 0.875, 0.5562, 0.625, 0.75, 0.625, 0.75, 0.625, 0.75, 0.625, 0.75, 0.875, 0.75, 0.875, 0.75, 0.875, 0.75, 0.875, 0.75, 0.8625, 0.75, 0.875, 0.75, 0.875, 0.75, 0.8625, 0.75, 0.6432, 0.75, 0.625, 0.75, 0.625, 0.75, 0.6432, 0.75, 0.875, 0.6875, 0.875, 0.75, 0.875, 0.75, 0.875, 0.6875, 0.875, 0.75, 0.875, 0.75, 0.875, 0.75, 0.875, 0.75, 0.625, 0.75, 0.625, 0.75, 0.625, 0.75, 0.625, 0.75, 0.875, 0.75, 0.875, 0.75, 0.875, 0.75, 0.875, 0.75, 0.8625, 0.75, 0.875, 0.75, 0.875, 0.75, 0.8625, 0.75, 0.8625, 0.6875, 0.875, 0.6875, 0.875, 0.75, 0.8625, 0.75, 0.625, 0.5, 0.625, 0.5562, 0.625, 0.5562, 0.625, 0.5, 0.8625, 0.5562, 0.875, 0.5562, 0.875, 0.6875, 0.8625, 0.6875, 0.8625, 0.5, 0.875, 0.5, 0.875, 0.5562, 0.8625, 0.5562, 0.625, 0.5562, 0.625, 0.6875, 0.625, 0.6875, 0.625, 0.5562, 0.625, 0.6875, 0.625, 0.75, 0.625, 0.75, 0.625, 0.6875, 0.625, 0.75, 0.625, 0.75, 0.625, 0.75, 0.625, 0.75, 0.8388, 0.5, 0.8625, 0.5, 0.8625, 0.5562, 0.8388, 0.5562, 0.8388, 0.5562, 0.8625, 0.5562, 0.8625, 0.6875, 0.8388, 0.6875, 0.8388, 0.6875, 0.8625, 0.6875, 0.8625, 0.75, 0.8388, 0.75, 0.8388, 0.75, 0.8625, 0.75, 0.8625, 0.75, 0.8388, 0.75, 0.8625, 0.75, 0.875, 0.75, 0.875, 0.75, 0.8625, 0.75, 0.625, 0.75, 0.625, 0.75, 0.625, 0.75, 0.625, 0.75, 0.8388, 0.75, 0.8625, 0.75, 0.8625, 0.75, 0.8388, 0.75, 0.8625, 0.5, 0.875, 0.5, 0.875, 0.5, 0.8625, 0.5, 0.625, 0.75, 0.625, 0.75, 0.625, 0.75, 0.625, 0.75, 0.875, 0.5, 0.8625, 0.5, 0.8625, 0.5, 0.875, 0.5, 0.875, 0.6875, 0.875, 0.5562, 0.875, 0.5562, 0.875, 0.6875, 0.625, 0.75, 0.625, 0.75, 0.625, 0.75, 0.625, 0.75, 0.875, 0.75, 0.875, 0.75, 0.875, 0.75, 0.875, 0.75, 0.8388, 0.75, 0.8625, 0.75, 0.8625, 0.75, 0.8388, 0.75, 0.875, 0.75, 0.875, 0.6875, 0.875, 0.6875, 0.875, 0.75, 0.625, 0.75, 0.625, 0.75, 0.625, 0.75, 0.625, 0.75, 0.8625, 0.75, 0.875, 0.75, 0.875, 0.75, 0.8625, 0.75, 0.6432, 0.5, 0.625, 0.5, 0.625, 0.5, 0.6432, 0.5, 0.625, 0.6875, 0.625, 0.75, 0.625, 0.75, 0.625, 0.6875, 0.625, 0.5562, 0.625, 0.6875, 0.625, 0.6875, 0.625, 0.5562, 0.625, 0.5, 0.625, 0.5562, 0.625, 0.5562, 0.625, 0.5, 0.875, 0.75, 0.875, 0.75, 0.875, 0.75, 0.875, 0.75, 0.625, 0.5, 0.625, 0.5, 0.625, 0.5, 0.625, 0.5, 0.875, 0.5562, 0.875, 0.5, 0.875, 0.5, 0.875, 0.5562, 0.625, 0.75, 0.625, 0.75, 0.625, 0.75, 0.625, 0.75, 0.875, 0.75, 0.875, 0.75, 0.875, 0.75, 0.875, 0.75, 0.875, 0.75, 0.875, 0.75, 0.875, 0.75, 0.875, 0.75, 0.625, 0.6875, 0.625, 0.75, 0.625, 0.75, 0.625, 0.6875, 0.875, 0.5, 0.875, 0.5562, 0.875, 0.5562, 0.875, 0.5, 0.625, 0.75, 0.625, 0.75, 0.625, 0.75, 0.625, 0.75, 0.625, 0.5562, 0.625, 0.6875, 0.625, 0.6875, 0.625, 0.5562, 0.8419, 0.5, 0.8625, 0.5, 0.8625, 0.5, 0.8387, 0.5, 0.625, 0.5, 0.625, 0.5562, 0.625, 0.5562, 0.625, 0.5, 0.875, 0.6875, 0.875, 0.75, 0.875, 0.75, 0.875, 0.6875, 0.875, 0.75, 0.875, 0.75, 0.875, 0.75, 0.875, 0.75, 0.875, 0.5562, 0.875, 0.6875, 0.875, 0.6875, 0.875, 0.5562, 0.625, 0.5, 0.625, 0.5, 0.625, 0.5, 0.625, 0.5, 0.625, 0.75, 0.625, 0.6875, 0.625, 0.6875, 0.625, 0.75, 0.625, 0.6875, 0.625, 0.5562, 0.625, 0.5562, 0.625, 0.6875, 0.875, 0.5562, 0.875, 0.5, 0.875, 0.5, 0.875, 0.5562, 0.875, 0.6875, 0.875, 0.75, 0.875, 0.75, 0.875, 0.6875, 0.625, 0.5562, 0.625, 0.5, 0.625, 0.5, 0.625, 0.5562, 0.625, 0.6875, 0.625, 0.5562, 0.625, 0.5562, 0.625, 0.6875, 0.875, 0.75, 0.875, 0.75, 0.875, 0.75, 0.875, 0.75, 0.8388, 0.5, 0.8625, 0.5, 0.8625, 0.5, 0.8388, 0.5, 0.625, 0.75, 0.625, 0.6875, 0.625, 0.6875, 0.625, 0.75, 0.6432, 0.75, 0.625, 0.75, 0.625, 0.75, 0.6432, 0.75, 0.875, 0.5, 0.875, 0.5562, 0.875, 0.5562, 0.875, 0.5, 0.625, 0.75, 0.625, 0.75, 0.625, 0.75, 0.625, 0.75, 0.875, 0.75, 0.8625, 0.75, 0.8625, 0.75, 0.875, 0.75, 0.8625, 0.5, 0.875, 0.5, 0.875, 0.5, 0.8625, 0.5, 0.875, 0.5562, 0.875, 0.6875, 0.875, 0.6875, 0.875, 0.5562, 0.625, 0.5, 0.625, 0.5, 0.625, 0.5, 0.625, 0.5, 0.875, 0.75, 0.875, 0.75, 0.875, 0.75, 0.875, 0.75, 0.625, 0.75, 0.625, 0.75, 0.625, 0.75, 0.625, 0.75, 0.625, 0.75, 0.625, 0.75, 0.625, 0.75, 0.625, 0.75, 0.875, 0.5, 0.875, 0.5562, 0.875, 0.5562, 0.875, 0.5, 0.625, 0.6875, 0.625, 0.5562, 0.625, 0.5562, 0.625, 0.6875, 0.625, 0.75, 0.625, 0.75, 0.625, 0.75, 0.625, 0.75, 0.8388, 0.5, 0.8625, 0.5, 0.8625, 0.5, 0.8388, 0.5, 0.625, 0.5562, 0.625, 0.5, 0.625, 0.5, 0.625, 0.5562, 0.625, 0.5, 0.625, 0.5, 0.625, 0.5, 0.625, 0.5, 0.875, 0.75, 0.875, 0.75, 0.875, 0.75, 0.875, 0.75, 0.625, 0.5, 0.625, 0.5, 0.625, 0.5, 0.625, 0.5, 0.625, 0.5, 0.625, 0.5, 0.625, 0.5, 0.625, 0.5, 0.625, 0.5562, 0.625, 0.5, 0.625, 0.5, 0.625, 0.5562, 0.875, 0.5562, 0.875, 0.5, 0.875, 0.5, 0.875, 0.5562, 0.625, 0.6875, 0.625, 0.5562, 0.625, 0.5562, 0.625, 0.6875, 0.875, 0.5, 0.875, 0.5562, 0.875, 0.5562, 0.875, 0.5, 0.625, 0.5, 0.625, 0.5562, 0.625, 0.5562, 0.625, 0.5, 0.8388, 0.5, 0.8625, 0.5, 0.8625, 0.5, 0.8388, 0.5, 0.875, 0.75, 0.8625, 0.75, 0.8625, 0.75, 0.875, 0.75, 0.875, 0.75, 0.875, 0.6875, 0.875, 0.6875, 0.875, 0.75, 0.875, 0.75, 0.875, 0.75, 0.875, 0.75, 0.875, 0.75, 0.625, 0.75, 0.625, 0.75, 0.625, 0.75, 0.625, 0.75, 0.8625, 0.75, 0.875, 0.75, 0.875, 0.75, 0.8625, 0.75, 0.625, 0.5, 0.625, 0.5, 0.625, 0.5, 0.625, 0.5, 0.875, 0.5562, 0.875, 0.5, 0.875, 0.5, 0.875, 0.5562, 0.625, 0.5, 0.625, 0.5562, 0.625, 0.5562, 0.625, 0.5, 0.8388, 0.75, 0.8625, 0.75, 0.8625, 0.75, 0.8388, 0.75, 0.875, 0.75, 0.875, 0.75, 0.875, 0.75, 0.875, 0.75, 0.625, 0.75, 0.625, 0.75, 0.625, 0.75, 0.625, 0.75, 0.875, 0.6875, 0.875, 0.5562, 0.875, 0.5562, 0.875, 0.6875, 0.875, 0.5, 0.8625, 0.5, 0.8625, 0.5, 0.875, 0.5, 0.625, 0.75, 0.625, 0.75, 0.625, 0.75, 0.625, 0.75, 0.625, 0.6875, 0.625, 0.75, 0.625, 0.75, 0.625, 0.6875, 0.6432, 0.5, 0.625, 0.5, 0.625, 0.5, 0.6432, 0.5, 0.625, 0.5562, 0.625, 0.6875, 0.625, 0.6875, 0.625, 0.5562, 0.875, 0.75, 0.875, 0.6875, 0.875, 0.6875, 0.875, 0.75, 0.8388, 0.75, 0.8625, 0.75, 0.8625, 0.75, 0.8388, 0.75, 0.6432, 0.75, 0.625, 0.75, 0.625, 0.75, 0.6432, 0.75, 0.875, 0.75, 0.875, 0.75, 0.875, 0.75, 0.875, 0.75, 0.625, 0.75, 0.625, 0.75, 0.625, 0.75, 0.625, 0.75, 0.875, 0.75, 0.875, 0.75, 0.875, 0.75, 0.875, 0.75, 0.875, 0.6875, 0.875, 0.5562, 0.875, 0.5562, 0.875, 0.6875, 0.625, 0.75, 0.625, 0.75, 0.625, 0.75, 0.625, 0.75, 0.875, 0.5, 0.8625, 0.5, 0.8625, 0.5, 0.875, 0.5, 0.625, 0.75, 0.625, 0.75, 0.625, 0.75, 0.625, 0.75, 0.875, 0.6875, 0.875, 0.75, 0.875, 0.75, 0.875, 0.6875, 0.625, 0.6875, 0.625, 0.75, 0.625, 0.75, 0.625, 0.6875, 0.6432, 0.5, 0.625, 0.5, 0.625, 0.5, 0.6432, 0.5, 0.875, 0.5562, 0.875, 0.6875, 0.875, 0.6875, 0.875, 0.5562, 0.625, 0.5562, 0.625, 0.6875, 0.625, 0.6875, 0.625, 0.5562, 0.625, 0.75, 0.625, 0.6875, 0.625, 0.6875, 0.625, 0.75, 0.875, 0.75, 0.875, 0.75, 0.875, 0.75, 0.875, 0.75, 0.625, 0.6875, 0.625, 0.5562, 0.625, 0.5562, 0.625, 0.6875, 0.625, 0.5562, 0.625, 0.5, 0.625, 0.5, 0.625, 0.5562, 0.875, 0.6875, 0.875, 0.75, 0.875, 0.75, 0.875, 0.6875, 0.625, 0.75, 0.625, 0.75, 0.625, 0.75, 0.625, 0.75, 0.625, 0.75, 0.625, 0.75, 0.625, 0.75, 0.625, 0.75, 0.875, 0.75, 0.875, 0.75, 0.875, 0.75, 0.875, 0.75, 0.625, 0.5, 0.625, 0.5, 0.625, 0.5, 0.625, 0.5, 0.875, 0.5562, 0.875, 0.6875, 0.875, 0.6875, 0.875, 0.5562, 0.8625, 0.5, 0.875, 0.5, 0.875, 0.5, 0.8625, 0.5, 0.875, 0.75, 0.8625, 0.75, 0.8625, 0.75, 0.875, 0.75, 0.625, 0.75, 0.625, 0.75, 0.625, 0.75, 0.625, 0.75, 0.875, 0.5, 0.875, 0.5562, 0.875, 0.5562, 0.875, 0.5, 0.6432, 0.75, 0.625, 0.75, 0.625, 0.75, 0.6432, 0.75, 0.625, 0.75, 0.625, 0.6875, 0.625, 0.6875, 0.625, 0.75, 0.8387, 0.5, 0.8625, 0.5, 0.8625, 0.5, 0.8388, 0.5, 0.8388, 0.5, 0.8625, 0.5, 0.8625, 0.5, 0.8387, 0.5, 0.625, 0.75, 0.625, 0.6875, 0.625, 0.6875, 0.625, 0.75, 0.6432, 0.75, 0.625, 0.75, 0.625, 0.75, 0.6432, 0.75, 0.875, 0.5, 0.875, 0.5562, 0.875, 0.5562, 0.875, 0.5, 0.625, 0.75, 0.625, 0.75, 0.625, 0.75, 0.625, 0.75, 0.875, 0.75, 0.8625, 0.75, 0.8625, 0.75, 0.875, 0.75, 0.8625, 0.5, 0.875, 0.5, 0.875, 0.5, 0.8625, 0.5, 0.875, 0.5562, 0.875, 0.6875, 0.875, 0.6875, 0.875, 0.5562, 0.625, 0.5, 0.625, 0.5, 0.625, 0.5, 0.625, 0.5, 0.875, 0.75, 0.875, 0.75, 0.875, 0.75, 0.875, 0.75, 0.625, 0.75, 0.625, 0.75, 0.625, 0.75, 0.625, 0.75, 0.625, 0.75, 0.625, 0.75, 0.625, 0.75, 0.625, 0.75, 0.875, 0.6875, 0.875, 0.75, 0.875, 0.75, 0.875, 0.6875, 0.625, 0.5562, 0.625, 0.5, 0.625, 0.5, 0.625, 0.5562, 0.625, 0.6875, 0.625, 0.5562, 0.625, 0.5562, 0.625, 0.6875, 0.875, 0.75, 0.875, 0.75, 0.875, 0.75, 0.875, 0.75, 0.8625, 0.75, 0.8388, 0.75, 0.8387, 0.75, 0.8625, 0.75, 0.8067, 0.5, 0.8388, 0.5, 0.8387, 0.5, 0.8067, 0.5, 0.8067, 0.5, 0.8387, 0.5, 0.8388, 0.5, 0.8067, 0.5, 0.8625, 0.75, 0.8387, 0.75, 0.8388, 0.75, 0.8625, 0.75, 0.8625, 0.5, 0.8388, 0.5, 0.8388, 0.5, 0.8625, 0.5, 0.8625, 0.75, 0.8388, 0.75, 0.8388, 0.75, 0.8625, 0.75, 0.8067, 0.75, 0.8388, 0.75, 0.8388, 0.75, 0.8067, 0.75, 0.8625, 0.5, 0.8388, 0.5, 0.8388, 0.5, 0.8625, 0.5, 0.8067, 0.75, 0.8388, 0.75, 0.8388, 0.75, 0.8067, 0.75, 0.8067, 0.5, 0.8388, 0.5, 0.8388, 0.5, 0.8067, 0.5, 0.8067, 0.5, 0.8388, 0.5, 0.8388, 0.5, 0.8067, 0.5, 0.8625, 0.75, 0.8387, 0.75, 0.8388, 0.75, 0.8625, 0.75, 0.8067, 0.5, 0.8388, 0.5, 0.8388, 0.5, 0.8067, 0.5, 0.8093, 0.5, 0.8387, 0.5, 0.8387, 0.5, 0.8067, 0.5, 0.8625, 0.5, 0.8388, 0.5, 0.8387, 0.5, 0.8625, 0.5, 0.8067, 0.75, 0.8388, 0.75, 0.8388, 0.75, 0.8067, 0.75, 0.8067, 0.75, 0.8388, 0.75, 0.8388, 0.75, 0.8067, 0.75, 0.8067, 0.75, 0.8388, 0.75, 0.8388, 0.75, 0.8067, 0.75, 0.8067, 0.6875, 0.8388, 0.6875, 0.8388, 0.75, 0.8067, 0.75, 0.8067, 0.5562, 0.8388, 0.5562, 0.8388, 0.6875, 0.8067, 0.6875, 0.8067, 0.5, 0.8388, 0.5, 0.8388, 0.5562, 0.8067, 0.5562, 0.8625, 0.75, 0.8388, 0.75, 0.8387, 0.75, 0.8625, 0.75, 0.625, 0.2625, 0.625, 0.2862, 0.625, 0.2862, 0.625, 0.2625, 0.625, 0.9875, 0.625, 0.9638, 0.625, 0.9638, 0.625, 0.9875, 0.625, 0.3183, 0.625, 0.2862, 0.625, 0.2862, 0.625, 0.3183, 0.625, 0.3183, 0.625, 0.2863, 0.625, 0.2862, 0.625, 0.3183, 0.8625, 0.5, 0.8388, 0.5, 0.8388, 0.5, 0.8625, 0.5, 0.625, 0.9875, 0.625, 0.9638, 0.625, 0.9637, 0.625, 0.9875, 0.625, 0.9875, 0.625, 0.9637, 0.625, 0.9638, 0.625, 0.9875, 0.625, 0.3183, 0.625, 0.2862, 0.625, 0.2862, 0.625, 0.3183, 0.625, 0.9317, 0.625, 0.9638, 0.625, 0.9638, 0.625, 0.9317, 0.8625, 0.75, 0.8388, 0.75, 0.8388, 0.75, 0.8625, 0.75, 0.8067, 0.5, 0.8388, 0.5, 0.8388, 0.5, 0.8067, 0.5, 0.8067, 0.75, 0.8388, 0.75, 0.8388, 0.75, 0.8067, 0.75, 0.625, 0.9875, 0.625, 0.9638, 0.625, 0.9638, 0.625, 0.9875, 0.625, 0.9875, 0.625, 0.9638, 0.625, 0.9638, 0.625, 0.9875, 0.625, 0.9875, 0.625, 0.9638, 0.625, 0.9638, 0.625, 0.9875, 0.5625, 0.9317, 0.625, 0.9317, 0.625, 0.9638, 0.5625, 0.9638, 0.625, 0.3183, 0.625, 0.2862, 0.625, 0.2863, 0.625, 0.3183, 0.375, 0.9317, 0.5625, 0.9317, 0.5625, 0.9638, 0.375, 0.9638, 0.625, 0.3183, 0.625, 0.2862, 0.625, 0.2862, 0.625, 0.3183, 0.625, 0.3183, 0.625, 0.2862, 0.625, 0.2862, 0.625, 0.3183, 0.625, 0.9875, 0.625, 0.9638, 0.625, 0.9638, 0.625, 0.9875, 0.625, 0.9875, 0.625, 0.9638, 0.625, 0.9638, 0.625, 0.9875, 0.625, 0.9317, 0.625, 0.9638, 0.625, 0.9638, 0.625, 0.9317, 0.8625, 0.75, 0.8419, 0.75, 0.8388, 0.75, 0.8625, 0.75, 0.375, 0.2625, 0.5625, 0.2625, 0.5625, 0.2862, 0.375, 0.2862, 0.1375, 0.5, 0.1612, 0.5, 0.1612, 0.5562, 0.1375, 0.5563, 0.1375, 0.5563, 0.1612, 0.5562, 0.1612, 0.6875, 0.1375, 0.6875, 0.5625, 0.2625, 0.625, 0.2625, 0.625, 0.2862, 0.5625, 0.2862, 0.1375, 0.6875, 0.1612, 0.6875, 0.1612, 0.75, 0.1375, 0.75, 0.625, 0.8767, 0.625, 0.9317, 0.625, 0.9317, 0.625, 0.8767, 0.625, 0.3733, 0.625, 0.3183, 0.625, 0.3183, 0.625, 0.3733, 0.625, 0.3733, 0.625, 0.3183, 0.625, 0.3183, 0.625, 0.3733, 0.375, 0.8767, 0.5625, 0.8767, 0.5625, 0.9317, 0.375, 0.9317, 0.625, 0.3733, 0.625, 0.3183, 0.625, 0.3183, 0.625, 0.3733, 0.5625, 0.8767, 0.625, 0.8767, 0.625, 0.9317, 0.5625, 0.9317, 0.7517, 0.75, 0.8067, 0.75, 0.8067, 0.75, 0.7517, 0.75, 0.7517, 0.5, 0.8067, 0.5, 0.8067, 0.5, 0.7517, 0.5, 0.625, 0.8767, 0.625, 0.9317, 0.625, 0.9317, 0.625, 0.8767, 0.625, 0.3733, 0.625, 0.3183, 0.625, 0.3183, 0.625, 0.3733, 0.625, 0.3733, 0.625, 0.3183, 0.625, 0.3183, 0.625, 0.3733, 0.625, 0.3733, 0.625, 0.3183, 0.625, 0.3183, 0.625, 0.3733, 0.7517, 0.5, 0.8067, 0.5, 0.8067, 0.5562, 0.7517, 0.5562, 0.7517, 0.5562, 0.8067, 0.5562, 0.8067, 0.6875, 0.7517, 0.6875, 0.7517, 0.6875, 0.8067, 0.6875, 0.8067, 0.75, 0.7517, 0.75, 0.7517, 0.75, 0.8067, 0.75, 0.8067, 0.75, 0.7517, 0.75, 0.7517, 0.75, 0.8067, 0.75, 0.8067, 0.75, 0.7517, 0.75, 0.7517, 0.75, 0.8067, 0.75, 0.8067, 0.75, 0.7517, 0.75, 0.7514, 0.5, 0.8067, 0.5, 0.8067, 0.5, 0.7517, 0.5, 0.7517, 0.5, 0.8067, 0.5, 0.8067, 0.5, 0.7517, 0.5, 0.7517, 0.5, 0.8067, 0.5, 0.8067, 0.5, 0.7517, 0.5, 0.7517, 0.5, 0.8067, 0.5, 0.8067, 0.5, 0.7517, 0.5, 0.7517, 0.75, 0.8067, 0.75, 0.8067, 0.75, 0.7517, 0.75, 0.7517, 0.75, 0.8067, 0.75, 0.8067, 0.75, 0.7517, 0.75, 0.7517, 0.5, 0.8067, 0.5, 0.8067, 0.5, 0.7517, 0.5, 0.7517, 0.5, 0.8067, 0.5, 0.8067, 0.5, 0.7517, 0.5, 0.8388, 0.75, 0.8067, 0.75, 0.8067, 0.75, 0.8387, 0.75, 0.8387, 0.75, 0.8067, 0.75, 0.8067, 0.75, 0.8387, 0.75, 0.8388, 0.5, 0.8067, 0.5, 0.8067, 0.5, 0.8388, 0.5, 0.8388, 0.75, 0.8067, 0.75, 0.8067, 0.75, 0.8388, 0.75, 0.8388, 0.5, 0.8067, 0.5, 0.8067, 0.5, 0.8388, 0.5, 0.8387, 0.75, 0.8067, 0.75, 0.8067, 0.75, 0.8388, 0.75, 0.8388, 0.5, 0.8067, 0.5, 0.8067, 0.5, 0.8387, 0.5, 0.8388, 0.75, 0.8067, 0.75, 0.8067, 0.75, 0.8387, 0.75, 0.625, 0.2862, 0.625, 0.3183, 0.625, 0.3183, 0.625, 0.2862, 0.625, 0.9638, 0.625, 0.9317, 0.625, 0.9317, 0.625, 0.9638, 0.8388, 0.5, 0.8067, 0.5, 0.8067, 0.5, 0.8388, 0.5, 0.625, 0.9638, 0.625, 0.9317, 0.625, 0.9317, 0.625, 0.9637, 0.625, 0.9637, 0.625, 0.9317, 0.625, 0.9317, 0.625, 0.9637, 0.8388, 0.75, 0.8067, 0.75, 0.8067, 0.75, 0.8388, 0.75, 0.625, 0.9638, 0.625, 0.9317, 0.625, 0.9317, 0.625, 0.9638, 0.625, 0.9638, 0.625, 0.9317, 0.625, 0.9317, 0.625, 0.9638, 0.625, 0.9638, 0.625, 0.9317, 0.625, 0.9317, 0.625, 0.9638, 0.625, 0.9638, 0.625, 0.9317, 0.625, 0.9317, 0.625, 0.9638, 0.625, 0.9638, 0.625, 0.9317, 0.625, 0.9317, 0.625, 0.9638, 0.8388, 0.75, 0.8093, 0.75, 0.8067, 0.75, 0.8388, 0.75, 0.375, 0.2862, 0.5625, 0.2862, 0.5625, 0.3183, 0.375, 0.3183, 0.1612, 0.5, 0.1933, 0.5, 0.1933, 0.5562, 0.1612, 0.5562, 0.1612, 0.5562, 0.1933, 0.5562, 0.1933, 0.6875, 0.1612, 0.6875, 0.5625, 0.2862, 0.625, 0.2862, 0.625, 0.3183, 0.5625, 0.3183, 0.1612, 0.6875, 0.1933, 0.6875, 0.1933, 0.75, 0.1612, 0.75, 0.625, 0.5, 0.6432, 0.5, 0.6432, 0.5, 0.625, 0.5, 0.625, 0.5, 0.6432, 0.5, 0.6432, 0.5, 0.625, 0.5, 0.625, 0.75, 0.6432, 0.75, 0.6432, 0.75, 0.625, 0.75, 0.625, 0.75, 0.6432, 0.75, 0.6432, 0.75, 0.625, 0.75, 0.625, 0.5, 0.6432, 0.5, 0.6432, 0.5, 0.625, 0.5, 0.625, 0.5, 0.6432, 0.5, 0.6432, 0.5, 0.625, 0.5, 0.625, 0.5, 0.6432, 0.5, 0.6432, 0.5, 0.625, 0.5, 0.625, 0.5, 0.6408, 0.5, 0.6432, 0.5, 0.625, 0.5, 0.625, 0.75, 0.6432, 0.75, 0.6432, 0.75, 0.625, 0.75, 0.625, 0.75, 0.6432, 0.75, 0.6432, 0.75, 0.625, 0.75, 0.625, 0.75, 0.6432, 0.75, 0.6432, 0.75, 0.625, 0.75, 0.625, 0.6875, 0.6432, 0.6875, 0.6432, 0.75, 0.625, 0.75, 0.625, 0.5562, 0.6432, 0.5562, 0.6432, 0.6875, 0.625, 0.6875, 0.625, 0.5, 0.6432, 0.5, 0.6432, 0.5562, 0.625, 0.5562, 0.625, 0.5, 0.625, 0.4818, 0.625, 0.4818, 0.625, 0.5, 0.625, 0.5, 0.625, 0.4818, 0.625, 0.4818, 0.625, 0.5, 0.625, 0.5, 0.625, 0.4818, 0.625, 0.4818, 0.625, 0.5, 0.625, 0.75, 0.625, 0.7682, 0.625, 0.7682, 0.625, 0.75, 0.625, 0.5, 0.6432, 0.5, 0.6432, 0.5, 0.625, 0.5, 0.625, 0.75, 0.6432, 0.75, 0.6432, 0.75, 0.625, 0.75, 0.5625, 0.75, 0.625, 0.75, 0.625, 0.7682, 0.5625, 0.7682, 0.625, 0.5, 0.625, 0.4818, 0.625, 0.4818, 0.625, 0.5, 0.375, 0.75, 0.5625, 0.75, 0.5625, 0.7682, 0.375, 0.7682, 0.625, 0.5, 0.625, 0.4818, 0.625, 0.4818, 0.625, 0.5, 0.625, 0.5, 0.625, 0.4818, 0.625, 0.4818, 0.625, 0.5, 0.625, 0.75, 0.625, 0.7682, 0.625, 0.7682, 0.625, 0.75, 0.6759, 0.75, 0.6432, 0.75, 0.6432, 0.75, 0.6759, 0.75, 0.7151, 0.75, 0.7151, 0.75, 0.7151, 0.75, 0.7151, 0.75, 0.6759, 0.5, 0.6432, 0.5, 0.6432, 0.5, 0.6759, 0.5, 0.6759, 0.75, 0.6432, 0.75, 0.6432, 0.75, 0.6759, 0.75, 0.6759, 0.5, 0.6432, 0.5, 0.6432, 0.5, 0.6759, 0.5, 0.6759, 0.75, 0.6432, 0.75, 0.6432, 0.75, 0.6759, 0.75, 0.6759, 0.5, 0.6432, 0.5, 0.6432, 0.5, 0.6759, 0.5, 0.6759, 0.75, 0.6432, 0.75, 0.6432, 0.75, 0.6759, 0.75, 0.625, 0.4491, 0.625, 0.4818, 0.625, 0.4818, 0.625, 0.4491, 0.625, 0.8009, 0.625, 0.7682, 0.625, 0.7682, 0.625, 0.8009, 0.6759, 0.5, 0.6432, 0.5, 0.6432, 0.5, 0.6759, 0.5, 0.625, 0.8009, 0.625, 0.7682, 0.625, 0.7682, 0.625, 0.8009, 0.625, 0.8009, 0.625, 0.7682, 0.625, 0.7682, 0.625, 0.8009, 0.6759, 0.75, 0.6432, 0.75, 0.6432, 0.75, 0.6759, 0.75, 0.625, 0.8009, 0.625, 0.7682, 0.625, 0.7682, 0.625, 0.8009, 0.625, 0.8009, 0.625, 0.7682, 0.625, 0.7682, 0.625, 0.8009, 0.625, 0.8009, 0.625, 0.7682, 0.625, 0.7682, 0.625, 0.8009, 0.625, 0.8009, 0.625, 0.7682, 0.625, 0.7682, 0.625, 0.8009, 0.625, 0.8009, 0.625, 0.7682, 0.625, 0.7682, 0.625, 0.8009, 0.6742, 0.75, 0.6432, 0.75, 0.6432, 0.75, 0.6759, 0.75, 0.375, 0.4491, 0.5625, 0.4491, 0.5625, 0.4818, 0.375, 0.4818, 0.3241, 0.5, 0.3568, 0.5, 0.3568, 0.5562, 0.3241, 0.5562, 0.3241, 0.5562, 0.3568, 0.5562, 0.3568, 0.6875, 0.3241, 0.6875, 0.5625, 0.4491, 0.625, 0.4491, 0.625, 0.4818, 0.5625, 0.4818, 0.3241, 0.6875, 0.3568, 0.6875, 0.3568, 0.75, 0.3241, 0.75, 0.2849, 0.6875, 0.3241, 0.6875, 0.3241, 0.75, 0.2849, 0.75, 0.5625, 0.4099, 0.625, 0.4099, 0.625, 0.4491, 0.5625, 0.4491, 0.2849, 0.5562, 0.3241, 0.5562, 0.3241, 0.6875, 0.2849, 0.6875, 0.2849, 0.5, 0.3241, 0.5, 0.3241, 0.5562, 0.2849, 0.5562, 0.375, 0.4099, 0.5625, 0.4099, 0.5625, 0.4491, 0.375, 0.4491, 0.7141, 0.75, 0.6759, 0.75, 0.6759, 0.75, 0.7151, 0.75, 0.625, 0.8401, 0.625, 0.8009, 0.625, 0.8009, 0.625, 0.8401, 0.625, 0.8401, 0.625, 0.8009, 0.625, 0.8009, 0.625, 0.8401, 0.625, 0.8401, 0.625, 0.8009, 0.625, 0.8009, 0.625, 0.8401, 0.625, 0.8401, 0.625, 0.8009, 0.625, 0.8009, 0.625, 0.8401, 0.625, 0.8401, 0.625, 0.8009, 0.625, 0.8009, 0.625, 0.8401, 0.7151, 0.75, 0.6759, 0.75, 0.6759, 0.75, 0.7151, 0.75, 0.625, 0.8401, 0.625, 0.8009, 0.625, 0.8009, 0.625, 0.8401, 0.625, 0.8401, 0.625, 0.8009, 0.625, 0.8009, 0.625, 0.8401, 0.7151, 0.5, 0.6759, 0.5, 0.6759, 0.5, 0.7151, 0.5, 0.625, 0.8401, 0.625, 0.8009, 0.625, 0.8009, 0.625, 0.8401, 0.625, 0.4099, 0.625, 0.4491, 0.625, 0.4491, 0.625, 0.4099, 0.7151, 0.75, 0.6759, 0.75, 0.6759, 0.75, 0.7151, 0.75, 0.7151, 0.5, 0.6759, 0.5, 0.6759, 0.5, 0.7151, 0.5, 0.7151, 0.75, 0.6759, 0.75, 0.6759, 0.75, 0.7151, 0.75, 0.7151, 0.5, 0.6759, 0.5, 0.6759, 0.5, 0.7151, 0.5, 0.7151, 0.75, 0.6759, 0.75, 0.6759, 0.75, 0.7151, 0.75, 0.7151, 0.5, 0.6759, 0.5, 0.6759, 0.5, 0.7151, 0.5, 0.7151, 0.75, 0.6759, 0.75, 0.6759, 0.75, 0.7151, 0.75, 0.7151, 0.75, 0.6759, 0.75, 0.6759, 0.75, 0.7151, 0.75, 0.6432, 0.5, 0.6759, 0.5, 0.6759, 0.5, 0.6432, 0.5, 0.6432, 0.5, 0.6759, 0.5, 0.6759, 0.5, 0.6432, 0.5, 0.6432, 0.75, 0.6759, 0.75, 0.6759, 0.75, 0.6432, 0.75, 0.6432, 0.75, 0.6759, 0.75, 0.6759, 0.75, 0.6432, 0.75, 0.6432, 0.5, 0.6759, 0.5, 0.6759, 0.5, 0.6432, 0.5, 0.6432, 0.5, 0.6759, 0.5, 0.6759, 0.5, 0.6432, 0.5, 0.6432, 0.5, 0.6759, 0.5, 0.6759, 0.5, 0.6432, 0.5, 0.6432, 0.5, 0.6742, 0.5, 0.6759, 0.5, 0.6432, 0.5, 0.6432, 0.75, 0.6759, 0.75, 0.6759, 0.75, 0.6432, 0.75, 0.6432, 0.75, 0.6759, 0.75, 0.6759, 0.75, 0.6432, 0.75, 0.6432, 0.75, 0.6759, 0.75, 0.6759, 0.75, 0.6432, 0.75, 0.6432, 0.6875, 0.6759, 0.6875, 0.6759, 0.75, 0.6432, 0.75, 0.6432, 0.5562, 0.6759, 0.5562, 0.6759, 0.6875, 0.6432, 0.6875, 0.6432, 0.5, 0.6759, 0.5, 0.6759, 0.5562, 0.6432, 0.5562, 0.625, 0.4818, 0.625, 0.4491, 0.625, 0.4491, 0.625, 0.4818, 0.625, 0.4818, 0.625, 0.4491, 0.625, 0.4491, 0.625, 0.4818, 0.625, 0.4818, 0.625, 0.4491, 0.625, 0.4491, 0.625, 0.4818, 0.625, 0.7682, 0.625, 0.8009, 0.625, 0.8009, 0.625, 0.7682, 0.6432, 0.5, 0.6759, 0.5, 0.6759, 0.5, 0.6432, 0.5, 0.6432, 0.75, 0.6759, 0.75, 0.6759, 0.75, 0.6432, 0.75, 0.5625, 0.7682, 0.625, 0.7682, 0.625, 0.8009, 0.5625, 0.8009, 0.625, 0.4818, 0.625, 0.4491, 0.625, 0.4491, 0.625, 0.4818, 0.375, 0.7682, 0.5625, 0.7682, 0.5625, 0.8009, 0.375, 0.8009, 0.625, 0.4818, 0.625, 0.4491, 0.625, 0.4491, 0.625, 0.4818, 0.625, 0.4818, 0.625, 0.4491, 0.625, 0.4491, 0.625, 0.4818, 0.625, 0.7682, 0.625, 0.8009, 0.625, 0.8009, 0.625, 0.7682, 0.7517, 0.75, 0.7151, 0.75, 0.7151, 0.75, 0.7517, 0.75, 0.7151, 0.75, 0.7517, 0.75, 0.7517, 0.75, 0.7151, 0.75, 0.7517, 0.5, 0.7151, 0.5, 0.7151, 0.5, 0.7517, 0.5, 0.7517, 0.75, 0.7151, 0.75, 0.7151, 0.75, 0.7517, 0.75, 0.7517, 0.5, 0.7151, 0.5, 0.7151, 0.5, 0.7517, 0.5, 0.7517, 0.75, 0.7151, 0.75, 0.7151, 0.75, 0.7517, 0.75, 0.7517, 0.5, 0.7151, 0.5, 0.7151, 0.5, 0.7517, 0.5, 0.7517, 0.75, 0.7151, 0.75, 0.7151, 0.75, 0.7517, 0.75, 0.625, 0.3733, 0.625, 0.4099, 0.625, 0.4099, 0.625, 0.3733, 0.625, 0.8767, 0.625, 0.8401, 0.625, 0.8401, 0.625, 0.8767, 0.7517, 0.5, 0.7151, 0.5, 0.7151, 0.5, 0.7517, 0.5, 0.625, 0.8767, 0.625, 0.8401, 0.625, 0.8401, 0.625, 0.8767, 0.625, 0.8767, 0.625, 0.8401, 0.625, 0.8401, 0.625, 0.8767, 0.7517, 0.75, 0.7151, 0.75, 0.7151, 0.75, 0.7517, 0.75, 0.625, 0.8767, 0.625, 0.8401, 0.625, 0.8401, 0.625, 0.8767, 0.625, 0.8767, 0.625, 0.8401, 0.625, 0.8401, 0.625, 0.8767, 0.625, 0.8767, 0.625, 0.8401, 0.625, 0.8401, 0.625, 0.8767, 0.625, 0.8767, 0.625, 0.8401, 0.625, 0.8401, 0.625, 0.8767, 0.625, 0.8767, 0.625, 0.8401, 0.625, 0.8401, 0.625, 0.8767, 0.7514, 0.75, 0.7151, 0.75, 0.7151, 0.75, 0.7517, 0.75, 0.375, 0.3733, 0.5625, 0.3733, 0.5625, 0.4099, 0.375, 0.4099, 0.2483, 0.5, 0.2849, 0.5, 0.2849, 0.5562, 0.2483, 0.5562, 0.2483, 0.5562, 0.2849, 0.5562, 0.2849, 0.6875, 0.2483, 0.6875, 0.5625, 0.3733, 0.625, 0.3733, 0.625, 0.4099, 0.5625, 0.4099, 0.2483, 0.6875, 0.2849, 0.6875, 0.2849, 0.75, 0.2483, 0.75, 0.6759, 0.5, 0.7151, 0.5, 0.7151, 0.5, 0.6759, 0.5, 0.6759, 0.5, 0.7151, 0.5, 0.7151, 0.5, 0.6759, 0.5, 0.6759, 0.75, 0.7151, 0.75, 0.7151, 0.75, 0.6759, 0.75, 0.6759, 0.75, 0.7151, 0.75, 0.7151, 0.75, 0.6759, 0.75, 0.6759, 0.5, 0.7151, 0.5, 0.7151, 0.5, 0.6759, 0.5, 0.6759, 0.5, 0.7151, 0.5, 0.7151, 0.5, 0.6759, 0.5, 0.6759, 0.5, 0.7151, 0.5, 0.7151, 0.5, 0.6759, 0.5, 0.6759, 0.5, 0.7141, 0.5, 0.7151, 0.5, 0.6759, 0.5, 0.6759, 0.75, 0.7151, 0.75, 0.7151, 0.75, 0.6759, 0.75, 0.6759, 0.75, 0.7151, 0.75, 0.7151, 0.75, 0.6759, 0.75, 0.6759, 0.75, 0.7151, 0.75, 0.7151, 0.75, 0.6759, 0.75, 0.6759, 0.6875, 0.7151, 0.6875, 0.7151, 0.75, 0.6759, 0.75, 0.6759, 0.5562, 0.7151, 0.5562, 0.7151, 0.6875, 0.6759, 0.6875, 0.6759, 0.5, 0.7151, 0.5, 0.7151, 0.5562, 0.6759, 0.5562, 0.625, 0.4491, 0.625, 0.4099, 0.625, 0.4099, 0.625, 0.4491, 0.625, 0.4491, 0.625, 0.4099, 0.625, 0.4099, 0.625, 0.4491, 0.625, 0.4491, 0.625, 0.4099, 0.625, 0.4099, 0.625, 0.4491, 0.625, 0.8009, 0.625, 0.8401, 0.625, 0.8401, 0.625, 0.8009, 0.6759, 0.5, 0.7151, 0.5, 0.7151, 0.5, 0.6759, 0.5, 0.6759, 0.75, 0.7151, 0.75, 0.7151, 0.75, 0.6759, 0.75, 0.5625, 0.8009, 0.625, 0.8009, 0.625, 0.8401, 0.5625, 0.8401, 0.625, 0.4491, 0.625, 0.4099, 0.625, 0.4099, 0.625, 0.4491, 0.375, 0.8009, 0.5625, 0.8009, 0.5625, 0.8401, 0.375, 0.8401, 0.625, 0.4491, 0.625, 0.4099, 0.625, 0.4099, 0.625, 0.4491, 0.625, 0.4491, 0.625, 0.4099, 0.625, 0.4099, 0.625, 0.4491, 0.625, 0.8009, 0.625, 0.8401, 0.625, 0.8401, 0.625, 0.8009, 0.1933, 0.6875, 0.2483, 0.6875, 0.2483, 0.75, 0.1933, 0.75, 0.5625, 0.3183, 0.625, 0.3183, 0.625, 0.3733, 0.5625, 0.3733, 0.1933, 0.5562, 0.2483, 0.5562, 0.2483, 0.6875, 0.1933, 0.6875, 0.1933, 0.5, 0.2483, 0.5, 0.2483, 0.5562, 0.1933, 0.5562, 0.375, 0.3183, 0.5625, 0.3183, 0.5625, 0.3733, 0.375, 0.3733, 0.8067, 0.75, 0.7514, 0.75, 0.7517, 0.75, 0.8067, 0.75, 0.625, 0.9317, 0.625, 0.8767, 0.625, 0.8767, 0.625, 0.9317, 0.625, 0.9317, 0.625, 0.8767, 0.625, 0.8767, 0.625, 0.9317, 0.625, 0.9317, 0.625, 0.8767, 0.625, 0.8767, 0.625, 0.9317, 0.625, 0.9317, 0.625, 0.8767, 0.625, 0.8767, 0.625, 0.9317, 0.625, 0.9317, 0.625, 0.8767, 0.625, 0.8767, 0.625, 0.9317, 0.8067, 0.75, 0.7517, 0.75, 0.7517, 0.75, 0.8067, 0.75, 0.625, 0.9317, 0.625, 0.8767, 0.625, 0.8767, 0.625, 0.9317, 0.625, 0.9317, 0.625, 0.8767, 0.625, 0.8767, 0.625, 0.9317, 0.8067, 0.5, 0.7517, 0.5, 0.7517, 0.5, 0.8067, 0.5, 0.625, 0.9317, 0.625, 0.8767, 0.625, 0.8767, 0.625, 0.9317, 0.625, 0.3183, 0.625, 0.3733, 0.625, 0.3733, 0.625, 0.3183, 0.8067, 0.75, 0.7517, 0.75, 0.7517, 0.75, 0.8067, 0.75, 0.8067, 0.5, 0.7517, 0.5, 0.7517, 0.5, 0.8067, 0.5, 0.8067, 0.75, 0.7517, 0.75, 0.7517, 0.75, 0.8067, 0.75, 0.8067, 0.5, 0.7517, 0.5, 0.7517, 0.5, 0.8067, 0.5, 0.8067, 0.75, 0.7517, 0.75, 0.7517, 0.75, 0.8067, 0.75, 0.8067, 0.5, 0.7517, 0.5, 0.7517, 0.5, 0.8067, 0.5, 0.8067, 0.75, 0.7517, 0.75, 0.7517, 0.75, 0.8067, 0.75, 0.8067, 0.75, 0.7517, 0.75, 0.7517, 0.75, 0.8067, 0.75, 0.7151, 0.5, 0.7517, 0.5, 0.7517, 0.5, 0.7151, 0.5, 0.7151, 0.5, 0.7517, 0.5, 0.7517, 0.5, 0.7151, 0.5, 0.7151, 0.75, 0.7517, 0.75, 0.7517, 0.75, 0.7151, 0.75, 0.7151, 0.75, 0.7517, 0.75, 0.7517, 0.75, 0.7151, 0.75, 0.7151, 0.5, 0.7517, 0.5, 0.7517, 0.5, 0.7151, 0.5, 0.7151, 0.5, 0.7517, 0.5, 0.7517, 0.5, 0.7151, 0.5, 0.7151, 0.5, 0.7517, 0.5, 0.7517, 0.5, 0.7151, 0.5, 0.7151, 0.5, 0.7514, 0.5, 0.7517, 0.5, 0.7151, 0.5, 0.7151, 0.75, 0.7517, 0.75, 0.7517, 0.75, 0.7151, 0.75, 0.7151, 0.75, 0.7517, 0.75, 0.7517, 0.75, 0.7151, 0.75, 0.7151, 0.75, 0.7517, 0.75, 0.7517, 0.75, 0.7151, 0.75, 0.7151, 0.6875, 0.7517, 0.6875, 0.7517, 0.75, 0.7151, 0.75, 0.7151, 0.5562, 0.7517, 0.5562, 0.7517, 0.6875, 0.7151, 0.6875, 0.7151, 0.5, 0.7517, 0.5, 0.7517, 0.5562, 0.7151, 0.5562, 0.625, 0.4099, 0.625, 0.3733, 0.625, 0.3733, 0.625, 0.4099, 0.625, 0.4099, 0.625, 0.3733, 0.625, 0.3733, 0.625, 0.4099, 0.625, 0.4099, 0.625, 0.3733, 0.625, 0.3733, 0.625, 0.4099, 0.625, 0.8401, 0.625, 0.8767, 0.625, 0.8767, 0.625, 0.8401, 0.7151, 0.5, 0.7517, 0.5, 0.7517, 0.5, 0.7151, 0.5, 0.7151, 0.75, 0.7517, 0.75, 0.7517, 0.75, 0.7151, 0.75, 0.5625, 0.8401, 0.625, 0.8401, 0.625, 0.8767, 0.5625, 0.8767, 0.625, 0.4099, 0.625, 0.3733, 0.625, 0.3733, 0.625, 0.4099, 0.375, 0.8401, 0.5625, 0.8401, 0.5625, 0.8767, 0.375, 0.8767, 0.625, 0.4099, 0.625, 0.3733, 0.625, 0.3733, 0.625, 0.4099, 0.625, 0.4099, 0.625, 0.3733, 0.625, 0.3733, 0.625, 0.4099, 0.625, 0.8401, 0.625, 0.8767, 0.625, 0.8767, 0.625, 0.8401, 0.6759, 0.75, 0.6432, 0.75, 0.6432, 0.75, 0.6759, 0.75, 0.6759, 0.75, 0.6759, 0.75, 0.6759, 0.75, 0.6759, 0.75, 0.8067, 0.75, 0.8388, 0.75, 0.8388, 0.75, 0.8067, 0.75, 0.7517, 0.75, 0.7151, 0.75, 0.7151, 0.75, 0.7517, 0.75, 0.8388, 0.75, 0.8387, 0.75, 0.8387, 0.75, 0.8388, 0.75, 0.7517, 0.75, 0.7517, 0.75, 0.7517, 0.75, 0.7517, 0.75, 0.6432, 0.75, 0.6432, 0.75, 0.6432, 0.75, 0.6432, 0.75, 0.6432, 0.75, 0.6759, 0.75, 0.6759, 0.75, 0.6432, 0.75, 0.8067, 0.75, 0.8067, 0.75, 0.8067, 0.75, 0.8067, 0.75])
me_cube.materials.append(mat_material)
me_cube.use_remesh_preserve_volume = False
me_cube.use_remesh_preserve_attributes = False
me_cube.use_mirror_vertex_groups = False
me_cube.update()
me_cube_001 = bpy.data.meshes.new('Cube.001')
me_cube_001.from_pydata([(-1.0, -1.0, -1.0), (-1.0, -1.0, 1.0), (-1.0, 1.0, -1.0), (-1.0, 1.0, 1.0), (1.0, -1.0, -1.0), (1.0, -1.0, 1.0), (1.0, 1.0, -1.0), (1.0, 1.0, 1.0), (-1.0, -1.0, 0.9457), (-1.0, 1.0, 0.9457), (1.0, 1.0, 0.9457), (1.0, -1.0, 0.9457), (-1.0, 1.0, -0.9429), (1.0, 1.0, -0.9429), (1.0, -1.0, -0.9429), (-1.0, -1.0, -0.9429), (-1.0, -0.8, -1.0), (-1.0, -0.8, 1.0), (1.0, -0.8, -1.0), (1.0, -0.8, 1.0), (1.0, -0.8, 0.9457), (-1.0, -0.8, 0.9457), (-1.0, -0.8, -0.9429), (1.0, -0.8, -0.9429), (-1.0, 0.82, 1.0), (1.0, 0.82, -1.0), (-1.0, 0.82, 0.9457), (-1.0, 0.82, -0.9429), (-1.0, 0.82, -1.0), (1.0, 0.82, 1.0), (1.0, 0.82, 0.9457), (1.0, 0.82, -0.9429), (0.7412, 0.82, 0.9457), (0.7412, -0.8, 0.9457), (0.7412, 0.82, -0.9429), (0.7412, -0.8, -0.9429), (-0.7412, -0.8, 0.9457), (-0.7412, -0.8, -0.9429), (-0.7412, 0.82, 0.9457), (-0.7412, 0.82, -0.9429), (0.2356, 1.821, 0.8099), (0.2356, 1.821, 0.7721), (0.2356, 0.8613, 0.8099), (0.2356, 0.8613, 0.7721), (-0.348, 1.821, 0.8099), (-0.348, 1.821, 0.7721), (-0.348, 0.8613, 0.8099), (-0.348, 0.8613, 0.7721)], [], [(26, 24, 3, 9), (9, 3, 7, 10), (20, 19, 5, 11), (11, 5, 1, 8), (16, 18, 4, 0), (19, 17, 1, 5), (14, 11, 8, 15), (23, 20, 11, 14), (12, 9, 10, 13), (27, 26, 9, 12), (28, 27, 12, 2), (2, 12, 13, 6), (18, 23, 14, 4), (4, 14, 15, 0), (25, 31, 23, 18), (0, 15, 22, 16), (15, 8, 21, 22), (30, 20, 33, 32), (29, 24, 17, 19), (28, 25, 18, 16), (30, 29, 19, 20), (8, 1, 17, 21), (10, 7, 29, 30), (2, 6, 25, 28), (7, 3, 24, 29), (13, 10, 30, 31), (6, 13, 31, 25), (16, 22, 27, 28), (22, 21, 36, 37), (21, 17, 24, 26), (20, 23, 35, 33), (23, 31, 34, 35), (31, 30, 32, 34), (27, 22, 37, 39), (26, 27, 39, 38), (21, 26, 38, 36), (40, 41, 43, 42), (42, 43, 47, 46), (46, 47, 45, 44), (44, 45, 41, 40), (42, 46, 44, 40), (47, 43, 41, 45)])
_uv = me_cube_001.uv_layers.new(name='UVMap')
_uv.uv.foreach_set('vector', [0.6182, 0.2275, 0.625, 0.2275, 0.625, 0.25, 0.6182, 0.25, 0.6182, 0.25, 0.625, 0.25, 0.625, 0.5, 0.6182, 0.5, 0.6182, 0.725, 0.625, 0.725, 0.625, 0.75, 0.6182, 0.75, 0.6182, 0.75, 0.625, 0.75, 0.625, 1.0, 0.6182, 1.0, 0.125, 0.725, 0.375, 0.725, 0.375, 0.75, 0.125, 0.75, 0.625, 0.725, 0.875, 0.725, 0.875, 0.75, 0.625, 0.75, 0.3821, 0.75, 0.6182, 0.75, 0.6182, 1.0, 0.3821, 1.0, 0.3821, 0.725, 0.6182, 0.725, 0.6182, 0.75, 0.3821, 0.75, 0.3821, 0.25, 0.6182, 0.25, 0.6182, 0.5, 0.3821, 0.5, 0.3821, 0.2275, 0.6182, 0.2275, 0.6182, 0.25, 0.3821, 0.25, 0.375, 0.2275, 0.3821, 0.2275, 0.3821, 0.25, 0.375, 0.25, 0.375, 0.25, 0.3821, 0.25, 0.3821, 0.5, 0.375, 0.5, 0.375, 0.725, 0.3821, 0.725, 0.3821, 0.75, 0.375, 0.75, 0.375, 0.75, 0.3821, 0.75, 0.3821, 1.0, 0.375, 1.0, 0.375, 0.5225, 0.3821, 0.5225, 0.3821, 0.725, 0.375, 0.725, 0.375, 0.0, 0.3821, 0.0, 0.3821, 0.025, 0.375, 0.025, 0.3821, 0.0, 0.6182, 0.0, 0.6182, 0.025, 0.3821, 0.025, 0.6182, 0.5225, 0.6182, 0.725, 0.6182, 0.725, 0.6182, 0.5225, 0.625, 0.5225, 0.875, 0.5225, 0.875, 0.725, 0.625, 0.725, 0.125, 0.5225, 0.375, 0.5225, 0.375, 0.725, 0.125, 0.725, 0.6182, 0.5225, 0.625, 0.5225, 0.625, 0.725, 0.6182, 0.725, 0.6182, 0.0, 0.625, 0.0, 0.625, 0.025, 0.6182, 0.025, 0.6182, 0.5, 0.625, 0.5, 0.625, 0.5225, 0.6182, 0.5225, 0.125, 0.5, 0.375, 0.5, 0.375, 0.5225, 0.125, 0.5225, 0.625, 0.5, 0.875, 0.5, 0.875, 0.5225, 0.625, 0.5225, 0.3821, 0.5, 0.6182, 0.5, 0.6182, 0.5225, 0.3821, 0.5225, 0.375, 0.5, 0.3821, 0.5, 0.3821, 0.5225, 0.375, 0.5225, 0.375, 0.025, 0.3821, 0.025, 0.3821, 0.2275, 0.375, 0.2275, 0.3821, 0.025, 0.6182, 0.025, 0.6182, 0.025, 0.3821, 0.025, 0.6182, 0.025, 0.625, 0.025, 0.625, 0.2275, 0.6182, 0.2275, 0.6182, 0.725, 0.3821, 0.725, 0.3821, 0.725, 0.6182, 0.725, 0.3821, 0.725, 0.3821, 0.5225, 0.3821, 0.5225, 0.3821, 0.725, 0.3821, 0.5225, 0.6182, 0.5225, 0.6182, 0.5225, 0.3821, 0.5225, 0.3821, 0.2275, 0.3821, 0.025, 0.3821, 0.025, 0.3821, 0.2275, 0.6182, 0.2275, 0.3821, 0.2275, 0.3821, 0.2275, 0.6182, 0.2275, 0.6182, 0.025, 0.6182, 0.2275, 0.6182, 0.2275, 0.6182, 0.025, 0.375, 0.0, 0.625, 0.0, 0.625, 0.25, 0.375, 0.25, 0.375, 0.25, 0.625, 0.25, 0.625, 0.5, 0.375, 0.5, 0.375, 0.5, 0.625, 0.5, 0.625, 0.75, 0.375, 0.75, 0.375, 0.75, 0.625, 0.75, 0.625, 1.0, 0.375, 1.0, 0.125, 0.5, 0.375, 0.5, 0.375, 0.75, 0.125, 0.75, 0.625, 0.5, 0.875, 0.5, 0.875, 0.75, 0.625, 0.75])
me_cube_001.use_remesh_fix_poles = True
me_cube_001.use_remesh_preserve_attributes = False
me_cube_001.use_mirror_vertex_groups = False
me_cube_001.update()
me_cube_002 = bpy.data.meshes.new('Cube.002')
me_cube_002.from_pydata([(2.3, -1.639, 2.223), (2.3, -1.639, 1.122), (-0.835, -1.639, 2.223), (-0.835, -1.639, 1.122), (-0.5215, -1.639, 2.223), (-0.5215, -1.639, 1.122), (-0.09827, -1.639, 2.223), (-0.09827, -1.639, 1.122), (2.06, -1.639, 2.223), (2.06, -1.639, 1.122), (1.628, -1.639, 2.223), (1.628, -1.639, 1.122), (1.11, -1.639, 2.223), (1.11, -1.639, 1.122), (0.627, -1.639, 2.223), (0.627, -1.639, 1.122)], [], [(9, 1, 0, 8), (3, 5, 4, 2), (5, 7, 6, 4), (11, 9, 8, 10), (13, 11, 10, 12), (15, 13, 12, 14), (7, 15, 14, 6)])
_uv = me_cube_002.uv_layers.new(name='UVMap')
_uv.uv.foreach_set('vector', [0.625, 0.7682, 0.625, 0.75, 0.625, 0.75, 0.625, 0.7682, 0.625, 0.9875, 0.625, 0.9638, 0.625, 0.9638, 0.625, 0.9875, 0.625, 0.9638, 0.625, 0.9317, 0.625, 0.9317, 0.625, 0.9638, 0.625, 0.8009, 0.625, 0.7682, 0.625, 0.7682, 0.625, 0.8009, 0.625, 0.8401, 0.625, 0.8009, 0.625, 0.8009, 0.625, 0.8401, 0.625, 0.8767, 0.625, 0.8401, 0.625, 0.8401, 0.625, 0.8767, 0.625, 0.9317, 0.625, 0.8767, 0.625, 0.8767, 0.625, 0.9317])
me_cube_002.materials.append(mat_material)
me_cube_002.use_remesh_preserve_volume = False
me_cube_002.use_remesh_preserve_attributes = False
me_cube_002.use_mirror_vertex_groups = False
me_cube_002.update()
me_cube_003 = bpy.data.meshes.new('Cube.003')
me_cube_003.from_pydata([(-0.09827, -1.582, 3.361), (-0.5215, -1.582, 3.361), (-0.09827, -1.582, 2.737), (-0.5215, -1.582, 2.737), (2.06, -1.582, 2.737), (2.06, -1.582, 3.361), (1.628, -1.582, 3.361), (1.628, -1.582, 2.737), (1.11, -1.582, 2.737), (1.11, -1.582, 3.361), (0.627, -1.582, 3.361), (0.627, -1.582, 2.737)], [], [(3, 2, 0, 1), (7, 4, 5, 6), (11, 8, 9, 10)])
_uv = me_cube_003.uv_layers.new(name='UVMap')
_uv.uv.foreach_set('vector', [0.8387, 0.75, 0.8067, 0.75, 0.8067, 0.75, 0.8388, 0.75, 0.6759, 0.75, 0.6432, 0.75, 0.6432, 0.75, 0.6759, 0.75, 0.7517, 0.75, 0.7151, 0.75, 0.7151, 0.75, 0.7517, 0.75])
me_cube_003.materials.append(mat_material)
me_cube_003.use_remesh_preserve_volume = False
me_cube_003.use_remesh_preserve_attributes = False
me_cube_003.use_mirror_vertex_groups = False
me_cube_003.update()
me_cube_004 = bpy.data.meshes.new('Cube.004')
me_cube_004.from_pydata([(0.7412, 0.82, 0.9457), (0.7412, -0.8, 0.9457), (0.7412, 0.82, -0.9429), (0.7412, -0.8, -0.9429), (-0.7412, -0.8, 0.9457), (-0.7412, -0.8, -0.9429), (-0.7412, 0.82, 0.9457), (-0.7412, 0.82, -0.9429)], [], [(2, 0, 1, 3), (5, 4, 6, 7)])
_uv = me_cube_004.uv_layers.new(name='UVMap')
_uv.uv.foreach_set('vector', [0.3821, 0.5225, 0.6182, 0.5225, 0.6182, 0.725, 0.3821, 0.725, 0.3821, 0.025, 0.6182, 0.025, 0.6182, 0.2275, 0.3821, 0.2275])
me_cube_004.use_remesh_fix_poles = True
me_cube_004.use_remesh_preserve_attributes = False
me_cube_004.use_mirror_vertex_groups = False
me_cube_004.update()
me_cube_005 = bpy.data.meshes.new('Cube.005')
me_cube_005.from_pydata([(2.3, -0.275, -1.0), (2.3, 0.5355, -1.0), (2.3, -0.275, 0.5), (2.3, 0.5355, 0.5)], [], [(1, 3, 2, 0)])
_uv = me_cube_005.uv_layers.new(name='UVMap')
_uv.uv.foreach_set('vector', [0.375, 0.5562, 0.5625, 0.5562, 0.5625, 0.6875, 0.375, 0.6875])
me_cube_005.materials.append(mat_material)
me_cube_005.use_remesh_preserve_volume = False
me_cube_005.use_remesh_preserve_attributes = False
me_cube_005.use_mirror_vertex_groups = False
me_cube_005.update()

# ---- objects
ob_house = bpy.data.objects.new('House', me_cube)
ob_signboard = bpy.data.objects.new('Signboard', me_cube_001)
ob_lower_window = bpy.data.objects.new('Lower Window', me_cube_002)
ob_upper_windows = bpy.data.objects.new('Upper Windows', me_cube_003)
ob_signboard_inside = bpy.data.objects.new('Signboard Inside', me_cube_004)
ob_door = bpy.data.objects.new('Door', me_cube_005)

# ---- transforms, parenting, visibility, modifiers, constraints
ob_house.location = (0.0, 0.0, 0.0)
ob_house.lock_rotations_4d = False
ob_house.empty_display_type = 'ARROWS'
ob_house.lineart.crease_threshold = 0.0
ob_signboard.location = (-0.8882, -2.212, 2.412)
ob_signboard.scale = (0.06742, 0.3125, 1.042)
ob_signboard.lineart.crease_threshold = 0.0
ob_lower_window.location = (0.0, 0.0, 0.0)
ob_lower_window.lock_rotations_4d = False
ob_lower_window.empty_display_type = 'ARROWS'
ob_lower_window.lineart.crease_threshold = 0.0
ob_upper_windows.location = (0.0, 0.0, 0.0)
ob_upper_windows.lock_rotations_4d = False
ob_upper_windows.empty_display_type = 'ARROWS'
ob_upper_windows.lineart.crease_threshold = 0.0
ob_signboard_inside.location = (-0.8882, -2.212, 2.412)
ob_signboard_inside.scale = (0.06742, 0.3125, 1.042)
ob_signboard_inside.lineart.crease_threshold = 0.0
ob_door.location = (0.0, 0.0, 0.0)
ob_door.lock_rotations_4d = False
ob_door.empty_display_type = 'ARROWS'
ob_door.lineart.crease_threshold = 0.0

# ---- collection membership
col_collection.objects.link(ob_house)
col_collection.objects.link(ob_signboard)
col_collection.objects.link(ob_lower_window)
col_collection.objects.link(ob_upper_windows)
col_collection.objects.link(ob_signboard_inside)
col_collection.objects.link(ob_door)

# ---- scene / render settings (as saved in the file)
scene.frame_start = 1; scene.frame_end = 250; scene.frame_set(1)
scene.render.engine = 'BLENDER_EEVEE_NEXT'
scene.cycles.use_denoising = False
scene.cycles.samples = 128
scene.cycles.sampling_pattern = 'TABULATED_SOBOL'
scene.cycles.use_adaptive_sampling = False
scene.cycles.use_light_tree = False
scene.view_settings.view_transform = 'Filmic'
bpy.context.view_layer.update()

# ---- added for rendering (the .blend has no active camera and no usable light): camera, sun
cam_auto = bpy.data.cameras.new('AutoCamera')
cam_auto.lens = 50.0
cam_auto.sensor_width = 36.0
cam_auto.clip_end = 1000.0
ob_auto_camera = bpy.data.objects.new('AutoCamera', cam_auto)
scene.collection.objects.link(ob_auto_camera)
ob_auto_camera.location = (7.29824, -8.60944, 6.69971)
ob_auto_camera.rotation_euler = (1.09748, -7.21219e-08, 0.694738)
scene.camera = ob_auto_camera
light_auto_sun = bpy.data.lights.new('AutoSun', 'SUN')
light_auto_sun.energy = 3.0
light_auto_sun.angle = 0.0523599
ob_auto_sun = bpy.data.objects.new('AutoSun', light_auto_sun)
scene.collection.objects.link(ob_auto_sun)
ob_auto_sun.rotation_euler = (0.872665, 0.174533, 0.523599)
bpy.context.view_layer.update()
